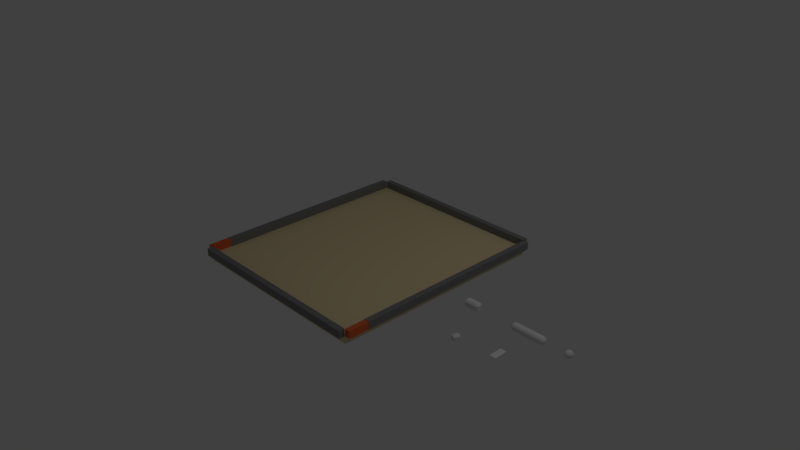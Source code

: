 # Source: scene_new.blend  (saved by Blender 2.78.0; exported with 4.5.12 LTS)
import bpy
from mathutils import Matrix  # noqa: F401  (used for matrix-valued properties, if any)

bpy.ops.wm.read_factory_settings(use_empty=True)
scene = bpy.context.scene
scene.name = 'Scene'

# ---- collections
col_collection_1 = bpy.data.collections.new('Collection 1'); scene.collection.children.link(col_collection_1)
col_collection_2 = bpy.data.collections.new('Collection 2'); scene.collection.children.link(col_collection_2)
col_collection_2.hide_render = True
col_collection_2.hide_viewport = True

# ---- materials (node trees are filled in below, after node groups)
mat_wall = bpy.data.materials.new('wall')
mat_wall.alpha_threshold = 0.0
mat_wall.use_transparent_shadow = False
mat_wall.diffuse_color = (0.2266, 0.2266, 0.2266, 1.0)
mat_wall.roughness = 0.5
mat_wall.specular_intensity = 0.4481
mat_background = bpy.data.materials.new('background')
mat_background.alpha_threshold = 0.0
mat_background.use_transparent_shadow = False
mat_background.diffuse_color = (0.8, 0.667, 0.391, 1.0)
mat_background.roughness = 0.5
mat_background.specular_intensity = 0.0
mat_door = bpy.data.materials.new('door')
mat_door.alpha_threshold = 0.0
mat_door.use_transparent_shadow = False
mat_door.diffuse_color = (0.8, 0.1444, 0.04723, 1.0)
mat_door.roughness = 0.5

# ---- material node trees

# ---- world
world_world = bpy.data.worlds.new('World'); scene.world = world_world
world_world.color = (0.05088, 0.05088, 0.05088)
world_world.use_sun_shadow = False
world_world.sun_shadow_jitter_overblur = 0.0
world_world.cycles.sampling_method = 'MANUAL'

# ---- cameras
cam_camera = bpy.data.cameras.new('Camera')
cam_camera.clip_end = 100.0
cam_camera.lens = 35.0
cam_camera.sensor_width = 32.0
cam_camera.sensor_height = 18.0
cam_camera.ortho_scale = 7.314
cam_camera.dof.focus_distance = 0.0
cam_camera.dof.aperture_fstop = 128.0

# ---- lights
light_lamp = bpy.data.lights.new('Lamp', 'POINT')
light_lamp.transmission_factor = 0.0
light_lamp.cutoff_distance = 30.0
light_lamp.energy = 100.0
light_lamp.shadow_buffer_clip_start = 1.001
light_lamp.shadow_soft_size = 0.1
light_lamp.shadow_maximum_resolution = 0.006
light_lamp.use_absolute_resolution = True

# ---- meshes
me_cube_016 = bpy.data.meshes.new('Cube.016')
me_cube_016.from_pydata([(1.302, -3.039, -0.0475), (1.302, -3.039, 0.0475), (1.376, -3.039, -0.0475), (1.376, -3.039, 0.0475), (1.302, -2.761, -0.0475), (1.302, -2.761, 0.0475), (1.376, -2.761, 0.0475), (1.376, -2.761, -0.0475), (-1.376, -3.039, -0.0475), (-1.376, -3.039, 0.0475), (-1.302, -3.039, -0.0475), (-1.302, -3.039, 0.0475), (-1.376, -2.761, -0.0475), (-1.376, -2.761, 0.0475), (-1.302, -2.761, 0.0475), (-1.302, -2.761, -0.0475), (-1.3, -3.039, -0.15), (-1.3, -3.039, -0.05), (-1.3, -0.039, -0.15), (-1.3, -0.039, -0.05), (1.3, -3.039, -0.15), (1.3, -3.039, -0.05), (1.3, -0.039, -0.15), (1.3, -0.039, -0.05), (1.3, -0.039, -0.05), (1.3, -0.039, 0.05), (1.378, -0.039, -0.05), (1.378, -0.039, 0.05), (1.378, -2.761, -0.05), (1.378, -2.761, 0.05), (1.3, -2.761, 0.05), (1.3, -2.761, -0.05), (-1.378, -0.039, -0.05), (-1.378, -0.039, 0.05), (-1.3, -0.039, -0.05), (-1.3, -0.039, 0.05), (-1.3, -2.761, -0.05), (-1.3, -2.761, 0.05), (-1.378, -2.761, 0.05), (-1.378, -2.761, -0.05), (1.295, -0.039, -0.05), (1.295, -0.039, 0.05), (-1.295, -0.039, -0.05), (-1.295, -0.039, 0.05), (1.295, 0.039, -0.05), (1.295, 0.039, 0.05), (-1.295, 0.039, -0.05), (-1.295, 0.039, 0.05), (1.295, -3.117, -0.05), (1.295, -3.117, 0.05), (-1.295, -3.117, -0.05), (-1.295, -3.117, 0.05), (1.295, -3.039, -0.05), (1.295, -3.039, 0.05), (-1.295, -3.039, -0.05), (-1.295, -3.039, 0.05)], [], [(7, 6, 3, 2), (2, 3, 1, 0), (4, 7, 2, 0), (6, 5, 1, 3), (0, 1, 5, 4), (15, 14, 11, 10), (10, 11, 9, 8), (12, 15, 10, 8), (14, 13, 9, 11), (8, 9, 13, 12), (16, 17, 19, 18), (18, 19, 23, 22), (22, 23, 21, 20), (20, 21, 17, 16), (18, 22, 20, 16), (23, 19, 17, 21), (31, 30, 25, 24), (24, 25, 27, 26), (27, 25, 30, 29), (24, 26, 28, 31), (26, 27, 29, 28), (39, 38, 33, 32), (32, 33, 35, 34), (35, 33, 38, 37), (32, 34, 36, 39), (34, 35, 37, 36), (40, 41, 43, 42), (42, 43, 47, 46), (46, 47, 45, 44), (44, 45, 41, 40), (42, 46, 44, 40), (47, 43, 41, 45), (48, 49, 51, 50), (50, 51, 55, 54), (54, 55, 53, 52), (52, 53, 49, 48), (50, 54, 52, 48), (55, 51, 49, 53)])
me_cube_016.polygons.foreach_set('material_index', [2, 2, 2, 2, 2, 2, 2, 2, 2, 2, 1, 1, 1, 1, 1, 1, 0, 0, 0, 0, 0, 0, 0, 0, 0, 0, 0, 0, 0, 0, 0, 0, 0, 0, 0, 0, 0, 0])
_uv = me_cube_016.uv_layers.new(name='UVMap')
_uv.uv.foreach_set('vector', [0.6078, 0.04266, 0.6078, 0.05925, 0.5593, 0.05925, 0.5593, 0.04266, 0.5723, 0.2108, 0.5723, 0.2274, 0.5593, 0.2274, 0.5593, 0.2108, 0.6078, 0.02972, 0.6078, 0.04266, 0.5593, 0.04266, 0.5593, 0.02972, 0.6078, 0.0001919, 0.6078, 0.01313, 0.5593, 0.01313, 0.5593, 0.0001918, 0.5593, 0.02972, 0.5593, 0.01313, 0.6078, 0.01313, 0.6078, 0.02972, 0.6078, 0.08916, 0.6078, 0.1057, 0.5593, 0.1057, 0.5593, 0.08916, 0.5723, 0.2277, 0.5723, 0.2443, 0.5593, 0.2443, 0.5593, 0.2277, 0.6078, 0.07622, 0.6078, 0.08916, 0.5593, 0.08916, 0.5593, 0.07622, 0.6078, 0.1057, 0.6078, 0.1187, 0.5593, 0.1187, 0.5593, 0.1057, 0.5593, 0.07622, 0.5593, 0.05963, 0.6078, 0.05963, 0.6078, 0.07622, 0.01765, 0.01765, 0.01765, 0.0001919, 0.5415, 0.0001918, 0.5415, 0.01765, 0.5415, 0.01765, 0.559, 0.01765, 0.559, 0.4717, 0.5415, 0.4717, 0.5415, 0.4717, 0.5415, 0.4891, 0.01765, 0.4891, 0.01765, 0.4717, 0.01765, 0.4717, 0.000192, 0.4717, 0.0001918, 0.01765, 0.01765, 0.01765, 0.5415, 0.01765, 0.5415, 0.4717, 0.01765, 0.4717, 0.01765, 0.01765, 0.524, 0.4895, 0.524, 0.9435, 0.0001918, 0.9435, 0.0001919, 0.4895, 0.5244, 0.5831, 0.5244, 0.5657, 0.9998, 0.5657, 0.9998, 0.5831, 0.5593, 0.1331, 0.5768, 0.1331, 0.5768, 0.1467, 0.5593, 0.1467, 0.9998, 0.5521, 0.9998, 0.5657, 0.5244, 0.5657, 0.5244, 0.5521, 0.9998, 0.5831, 0.9998, 0.5968, 0.5244, 0.5968, 0.5244, 0.5831, 0.9998, 0.5968, 0.9998, 0.6142, 0.5244, 0.6142, 0.5244, 0.5968, 0.5244, 0.507, 0.5244, 0.4895, 0.9998, 0.4895, 0.9998, 0.507, 0.5593, 0.1191, 0.5768, 0.1191, 0.5768, 0.1327, 0.5593, 0.1327, 0.9998, 0.538, 0.9998, 0.5517, 0.5244, 0.5517, 0.5244, 0.538, 0.9998, 0.507, 0.9998, 0.5206, 0.5244, 0.5206, 0.5244, 0.507, 0.9998, 0.5206, 0.9998, 0.538, 0.5244, 0.538, 0.5244, 0.5206, 0.9767, 0.7082, 0.9767, 0.7257, 0.5244, 0.7257, 0.5244, 0.7082, 0.5593, 0.1611, 0.5768, 0.1611, 0.5768, 0.1747, 0.5593, 0.1747, 0.5244, 0.6946, 0.5244, 0.6771, 0.9767, 0.6771, 0.9767, 0.6946, 0.573, 0.1929, 0.573, 0.2104, 0.5593, 0.2104, 0.5593, 0.1929, 0.5244, 0.7082, 0.5244, 0.6946, 0.9767, 0.6946, 0.9767, 0.7082, 0.5244, 0.7393, 0.5244, 0.7257, 0.9767, 0.7257, 0.9767, 0.7393, 0.9767, 0.6593, 0.9767, 0.6768, 0.5244, 0.6768, 0.5244, 0.6593, 0.5593, 0.1471, 0.5768, 0.1471, 0.5768, 0.1607, 0.5593, 0.1607, 0.5244, 0.6457, 0.5244, 0.6282, 0.9767, 0.6282, 0.9767, 0.6457, 0.573, 0.1751, 0.573, 0.1925, 0.5593, 0.1925, 0.5593, 0.1751, 0.5244, 0.6593, 0.5244, 0.6457, 0.9767, 0.6457, 0.9767, 0.6593, 0.5244, 0.6282, 0.5244, 0.6146, 0.9767, 0.6146, 0.9767, 0.6282])
me_cube_016.materials.append(mat_wall)
me_cube_016.materials.append(mat_background)
me_cube_016.materials.append(mat_door)
me_cube_016.use_remesh_preserve_volume = False
me_cube_016.use_remesh_preserve_attributes = False
me_cube_016.use_mirror_vertex_groups = False
me_cube_016.update()
me_sphere_001 = bpy.data.meshes.new('Sphere.001')
me_sphere_001.from_pydata([(0.0, -0.03536, 0.03536), (0.0, 0.01913, 0.04619), (0.0, 0.03536, 0.03536), (0.0, 0.04619, 0.01913), (0.009567, -0.04619, 0.01657), (0.01768, -0.03536, 0.03062), (0.0231, -0.01913, 0.04001), (0.025, 2.928e-10, 0.0433), (0.0231, 0.01913, 0.04001), (0.01768, 0.03536, 0.03062), (0.009567, 0.04619, 0.01657), (-6.538e-09, -0.05, 1.589e-09), (0.01657, -0.04619, 0.009567), (0.03062, -0.03536, 0.01768), (0.04001, -0.01913, 0.0231), (0.0433, 1.093e-09, 0.025), (0.04001, 0.01913, 0.0231), (0.03062, 0.03536, 0.01768), (0.01657, 0.04619, 0.009567), (0.01913, -0.04619, 5.698e-09), (0.03536, -0.03536, 5.427e-09), (0.04619, -0.01913, 4.645e-09), (0.05, 2.186e-09, 6.972e-09), (0.04619, 0.01913, 6.318e-09), (0.03536, 0.03536, 8.517e-09), (0.01913, 0.04619, 9.736e-09), (0.01657, -0.04619, -0.009567), (0.03062, -0.03536, -0.01768), (0.04001, -0.01913, -0.0231), (0.0433, 3.278e-09, -0.025), (0.04001, 0.01913, -0.0231), (0.03062, 0.03536, -0.01768), (0.01657, 0.04619, -0.009567), (0.009567, -0.04619, -0.01657), (0.01768, -0.03536, -0.03062), (0.0231, -0.01913, -0.04001), (0.025, 4.078e-09, -0.0433), (0.0231, 0.01913, -0.04001), (0.01768, 0.03536, -0.03062), (0.009567, 0.04619, -0.01657), (-4.96e-11, -0.04619, -0.01913), (-2.285e-09, -0.03536, -0.03536), (-2.285e-09, -0.01913, -0.04619), (-2.285e-09, 4.371e-09, -0.05), (-2.285e-09, 0.01913, -0.04619), (-2.285e-09, 0.03536, -0.03536), (-7.947e-10, 0.04619, -0.01913), (-0.009567, -0.04619, -0.01657), (-0.01768, -0.03536, -0.03062), (-0.0231, -0.01913, -0.04001), (-0.025, 4.078e-09, -0.0433), (-0.0231, 0.01913, -0.04001), (-0.01768, 0.03536, -0.03062), (-0.009567, 0.04619, -0.01657), (-0.01657, -0.04619, -0.009567), (-0.03062, -0.03536, -0.01768), (-0.04001, -0.01913, -0.0231), (-0.0433, 3.278e-09, -0.025), (-0.04001, 0.01913, -0.0231), (-0.03062, 0.03536, -0.01768), (-0.01657, 0.04619, -0.009567), (-0.01913, -0.04619, 6.443e-09), (-0.03536, -0.03536, 9.897e-09), (-0.04619, -0.01913, 9.116e-09), (-0.05, 2.186e-09, 1.144e-08), (-0.04619, 0.01913, 1.079e-08), (-0.03536, 0.03536, 1.299e-08), (-0.01913, 0.04619, 1.048e-08), (-0.01657, -0.04619, 0.009567), (-0.03062, -0.03536, 0.01768), (-0.04001, -0.01913, 0.0231), (-0.0433, 1.093e-09, 0.025), (-0.04001, 0.01913, 0.0231), (-0.03062, 0.03536, 0.01768), (-0.01657, 0.04619, 0.009567), (0.0, 0.05, 9.735e-09), (-0.009567, -0.04619, 0.01657), (-0.01768, -0.03536, 0.03062), (-0.0231, -0.01913, 0.04001), (-0.025, 2.928e-10, 0.0433), (-0.0231, 0.01913, 0.04001), (-0.01768, 0.03536, 0.03062), (-0.009567, 0.04619, 0.01657), (6.955e-10, -0.04619, 0.01913), (2.186e-09, -0.01913, 0.04619), (3.676e-09, 4.441e-16, 0.05)], [], [(3, 2, 9, 10), (1, 85, 7, 8), (84, 0, 5, 6), (83, 11, 4), (75, 3, 10), (2, 1, 8, 9), (85, 84, 6, 7), (0, 83, 4, 5), (75, 10, 18), (9, 8, 16, 17), (7, 6, 14, 15), (5, 4, 12, 13), (10, 9, 17, 18), (8, 7, 15, 16), (6, 5, 13, 14), (4, 11, 12), (15, 14, 21, 22), (13, 12, 19, 20), (18, 17, 24, 25), (16, 15, 22, 23), (14, 13, 20, 21), (12, 11, 19), (75, 18, 25), (17, 16, 23, 24), (25, 24, 31, 32), (23, 22, 29, 30), (21, 20, 27, 28), (19, 11, 26), (75, 25, 32), (24, 23, 30, 31), (22, 21, 28, 29), (20, 19, 26, 27), (28, 27, 34, 35), (26, 11, 33), (75, 32, 39), (31, 30, 37, 38), (29, 28, 35, 36), (27, 26, 33, 34), (32, 31, 38, 39), (30, 29, 36, 37), (75, 39, 46), (38, 37, 44, 45), (36, 35, 42, 43), (34, 33, 40, 41), (39, 38, 45, 46), (37, 36, 43, 44), (35, 34, 41, 42), (33, 11, 40), (41, 40, 47, 48), (46, 45, 52, 53), (44, 43, 50, 51), (42, 41, 48, 49), (40, 11, 47), (75, 46, 53), (45, 44, 51, 52), (43, 42, 49, 50), (53, 52, 59, 60), (51, 50, 57, 58), (49, 48, 55, 56), (47, 11, 54), (75, 53, 60), (52, 51, 58, 59), (50, 49, 56, 57), (48, 47, 54, 55), (54, 11, 61), (75, 60, 67), (59, 58, 65, 66), (57, 56, 63, 64), (55, 54, 61, 62), (60, 59, 66, 67), (58, 57, 64, 65), (56, 55, 62, 63), (66, 65, 72, 73), (64, 63, 70, 71), (62, 61, 68, 69), (67, 66, 73, 74), (65, 64, 71, 72), (63, 62, 69, 70), (61, 11, 68), (75, 67, 74), (74, 73, 81, 82), (72, 71, 79, 80), (70, 69, 77, 78), (68, 11, 76), (75, 74, 82), (73, 72, 80, 81), (71, 70, 78, 79), (69, 68, 76, 77), (80, 79, 85, 1), (78, 77, 0, 84), (76, 11, 83), (75, 82, 3), (81, 80, 1, 2), (79, 78, 84, 85), (77, 76, 83, 0), (82, 81, 2, 3)])
me_sphere_001.polygons.foreach_set('use_smooth', [True] * 96)
_uv = me_sphere_001.uv_layers.new(name='UVMap')
_uv.uv.foreach_set('vector', [0.2178, 0.0008937, 0.3127, 0.0001018, 0.2846, 0.07447, 0.2141, 0.04558, 0.4036, 0.03433, 0.4768, 0.1025, 0.3841, 0.1676, 0.3407, 0.1158, 0.5188, 0.1971, 0.5188, 0.3045, 0.4311, 0.3015, 0.415, 0.2294, 0.4722, 0.4033, 0.3939, 0.4704, 0.4263, 0.3838, 0.1249, 0.02957, 0.2178, 0.0008937, 0.2141, 0.04558, 0.3127, 0.0001018, 0.4036, 0.03433, 0.3407, 0.1158, 0.2846, 0.07447, 0.4768, 0.1025, 0.5188, 0.1971, 0.415, 0.2294, 0.3841, 0.1676, 0.5188, 0.3045, 0.4722, 0.4033, 0.4263, 0.3838, 0.4311, 0.3015, 0.1249, 0.02957, 0.2141, 0.04558, 0.1956, 0.0799, 0.2846, 0.07447, 0.3407, 0.1158, 0.2856, 0.1675, 0.2466, 0.1242, 0.3841, 0.1676, 0.415, 0.2294, 0.3442, 0.2608, 0.3173, 0.2123, 0.4311, 0.3015, 0.4263, 0.3838, 0.3854, 0.3836, 0.3672, 0.316, 0.2141, 0.04558, 0.2846, 0.07447, 0.2466, 0.1242, 0.1956, 0.0799, 0.3407, 0.1158, 0.3841, 0.1676, 0.3173, 0.2123, 0.2856, 0.1675, 0.415, 0.2294, 0.4311, 0.3015, 0.3672, 0.316, 0.3442, 0.2608, 0.4263, 0.3838, 0.3939, 0.4704, 0.3854, 0.3836, 0.3173, 0.2123, 0.3442, 0.2608, 0.2866, 0.2938, 0.2594, 0.25, 0.3672, 0.316, 0.3854, 0.3836, 0.3508, 0.3965, 0.3161, 0.3408, 0.1956, 0.0799, 0.2466, 0.1242, 0.2028, 0.1592, 0.168, 0.1035, 0.2856, 0.1675, 0.3173, 0.2123, 0.2594, 0.25, 0.2323, 0.2062, 0.3442, 0.2608, 0.3672, 0.316, 0.3161, 0.3408, 0.2866, 0.2938, 0.3854, 0.3836, 0.3939, 0.4704, 0.3508, 0.3965, 0.1249, 0.02957, 0.1956, 0.0799, 0.168, 0.1035, 0.2466, 0.1242, 0.2856, 0.1675, 0.2323, 0.2062, 0.2028, 0.1592, 0.168, 0.1035, 0.2028, 0.1592, 0.1517, 0.184, 0.1335, 0.1164, 0.2323, 0.2062, 0.2594, 0.25, 0.2016, 0.2877, 0.1747, 0.2392, 0.2866, 0.2938, 0.3161, 0.3408, 0.2723, 0.3758, 0.2333, 0.3325, 0.3508, 0.3965, 0.3939, 0.4704, 0.3233, 0.4201, 0.1249, 0.02957, 0.168, 0.1035, 0.1335, 0.1164, 0.2028, 0.1592, 0.2323, 0.2062, 0.1747, 0.2392, 0.1517, 0.184, 0.2594, 0.25, 0.2866, 0.2938, 0.2333, 0.3325, 0.2016, 0.2877, 0.3161, 0.3408, 0.3508, 0.3965, 0.3233, 0.4201, 0.2723, 0.3758, 0.2333, 0.3325, 0.2723, 0.3758, 0.2343, 0.4255, 0.1782, 0.3842, 0.3233, 0.4201, 0.3939, 0.4704, 0.3048, 0.4544, 0.1249, 0.02957, 0.1335, 0.1164, 0.09256, 0.1162, 0.1517, 0.184, 0.1747, 0.2392, 0.1038, 0.2706, 0.08777, 0.1985, 0.2016, 0.2877, 0.2333, 0.3325, 0.1782, 0.3842, 0.1347, 0.3324, 0.2723, 0.3758, 0.3233, 0.4201, 0.3048, 0.4544, 0.2343, 0.4255, 0.1335, 0.1164, 0.1517, 0.184, 0.08777, 0.1985, 0.09256, 0.1162, 0.1747, 0.2392, 0.2016, 0.2877, 0.1347, 0.3324, 0.1038, 0.2706, 0.1249, 0.02957, 0.09256, 0.1162, 0.04662, 0.09666, 0.08777, 0.1985, 0.1038, 0.2706, 0.0001018, 0.3029, 0.0001019, 0.1955, 0.1347, 0.3324, 0.1782, 0.3842, 0.1152, 0.4657, 0.04209, 0.3975, 0.2343, 0.4255, 0.3048, 0.4544, 0.301, 0.4991, 0.2061, 0.4999, 0.09256, 0.1162, 0.08777, 0.1985, 0.0001019, 0.1955, 0.04662, 0.09666, 0.1038, 0.2706, 0.1347, 0.3324, 0.04209, 0.3975, 0.0001018, 0.3029, 0.1782, 0.3842, 0.2343, 0.4255, 0.2061, 0.4999, 0.1152, 0.4657, 0.3048, 0.4544, 0.3939, 0.4704, 0.301, 0.4991, 0.5188, 0.8045, 0.4722, 0.9033, 0.4263, 0.8838, 0.4311, 0.8015, 0.2178, 0.5009, 0.3127, 0.5001, 0.2846, 0.5745, 0.2141, 0.5456, 0.4036, 0.5343, 0.4768, 0.6025, 0.3841, 0.6676, 0.3407, 0.6158, 0.5188, 0.6971, 0.5188, 0.8045, 0.4311, 0.8015, 0.415, 0.7294, 0.4722, 0.9033, 0.3939, 0.9704, 0.4263, 0.8838, 0.1249, 0.5296, 0.2178, 0.5009, 0.2141, 0.5456, 0.3127, 0.5001, 0.4036, 0.5343, 0.3407, 0.6158, 0.2846, 0.5745, 0.4768, 0.6025, 0.5188, 0.6971, 0.415, 0.7294, 0.3841, 0.6676, 0.2141, 0.5456, 0.2846, 0.5745, 0.2466, 0.6242, 0.1956, 0.5799, 0.3407, 0.6158, 0.3841, 0.6676, 0.3173, 0.7123, 0.2856, 0.6675, 0.415, 0.7294, 0.4311, 0.8015, 0.3672, 0.816, 0.3442, 0.7608, 0.4263, 0.8838, 0.3939, 0.9704, 0.3854, 0.8836, 0.1249, 0.5296, 0.2141, 0.5456, 0.1956, 0.5799, 0.2846, 0.5745, 0.3407, 0.6158, 0.2856, 0.6675, 0.2466, 0.6242, 0.3841, 0.6676, 0.415, 0.7294, 0.3442, 0.7608, 0.3173, 0.7123, 0.4311, 0.8015, 0.4263, 0.8838, 0.3854, 0.8836, 0.3672, 0.816, 0.3854, 0.8836, 0.3939, 0.9704, 0.3508, 0.8965, 0.1249, 0.5296, 0.1956, 0.5799, 0.168, 0.6035, 0.2466, 0.6242, 0.2856, 0.6675, 0.2323, 0.7062, 0.2028, 0.6592, 0.3173, 0.7123, 0.3442, 0.7608, 0.2866, 0.7938, 0.2594, 0.75, 0.3672, 0.816, 0.3854, 0.8836, 0.3508, 0.8965, 0.3161, 0.8408, 0.1956, 0.5799, 0.2466, 0.6242, 0.2028, 0.6592, 0.168, 0.6035, 0.2856, 0.6675, 0.3173, 0.7123, 0.2594, 0.75, 0.2323, 0.7062, 0.3442, 0.7608, 0.3672, 0.816, 0.3161, 0.8408, 0.2866, 0.7938, 0.2028, 0.6592, 0.2323, 0.7062, 0.1747, 0.7392, 0.1517, 0.684, 0.2594, 0.75, 0.2866, 0.7938, 0.2333, 0.8325, 0.2016, 0.7877, 0.3161, 0.8408, 0.3508, 0.8965, 0.3233, 0.9201, 0.2723, 0.8758, 0.168, 0.6035, 0.2028, 0.6592, 0.1517, 0.684, 0.1335, 0.6164, 0.2323, 0.7062, 0.2594, 0.75, 0.2016, 0.7877, 0.1747, 0.7392, 0.2866, 0.7938, 0.3161, 0.8408, 0.2723, 0.8758, 0.2333, 0.8325, 0.3508, 0.8965, 0.3939, 0.9704, 0.3233, 0.9201, 0.1249, 0.5296, 0.168, 0.6035, 0.1335, 0.6164, 0.1335, 0.6164, 0.1517, 0.684, 0.08777, 0.6985, 0.09256, 0.6162, 0.1747, 0.7392, 0.2016, 0.7877, 0.1347, 0.8324, 0.1038, 0.7706, 0.2333, 0.8325, 0.2723, 0.8758, 0.2343, 0.9255, 0.1782, 0.8842, 0.3233, 0.9201, 0.3939, 0.9704, 0.3048, 0.9544, 0.1249, 0.5296, 0.1335, 0.6164, 0.09256, 0.6162, 0.1517, 0.684, 0.1747, 0.7392, 0.1038, 0.7706, 0.08777, 0.6985, 0.2016, 0.7877, 0.2333, 0.8325, 0.1782, 0.8842, 0.1347, 0.8324, 0.2723, 0.8758, 0.3233, 0.9201, 0.3048, 0.9544, 0.2343, 0.9255, 0.1038, 0.7706, 0.1347, 0.8324, 0.04209, 0.8975, 0.0001018, 0.8029, 0.1782, 0.8842, 0.2343, 0.9255, 0.2061, 0.9999, 0.1152, 0.9657, 0.3048, 0.9544, 0.3939, 0.9704, 0.301, 0.9991, 0.1249, 0.5296, 0.09256, 0.6162, 0.04662, 0.5967, 0.08777, 0.6985, 0.1038, 0.7706, 0.0001018, 0.8029, 0.0001018, 0.6955, 0.1347, 0.8324, 0.1782, 0.8842, 0.1152, 0.9657, 0.04209, 0.8975, 0.2343, 0.9255, 0.3048, 0.9544, 0.301, 0.9991, 0.2061, 0.9999, 0.09256, 0.6162, 0.08777, 0.6985, 0.0001018, 0.6955, 0.04662, 0.5967])
me_sphere_001.use_remesh_preserve_volume = False
me_sphere_001.use_remesh_preserve_attributes = False
me_sphere_001.use_mirror_vertex_groups = False
me_sphere_001.update()
me_sphere_001.normals_split_custom_set([tuple(v) for v in zip(*[iter([4.93e-09, 0.9122, 0.4097, 9.578e-08, 0.6913, 0.7226, 0.3613, 0.6913, 0.6258, 0.2049, 0.9122, 0.3548, 2.566e-08, 0.3718, 0.9283, 2.067e-08, 1.55e-08, 1.0, 0.5, -5.166e-09, 0.866, 0.4642, 0.3718, 0.804, 9.75e-08, -0.3718, 0.9283, 1.159e-07, -0.6913, 0.7226, 0.3613, -0.6913, 0.6258, 0.4642, -0.3718, 0.804, 0.0, -0.9122, 0.4097, -7.163e-08, -1.0, -5.557e-08, 0.2049, -0.9122, 0.3548, -1.42e-08, 1.0, 8.645e-09, 4.93e-09, 0.9122, 0.4097, 0.2049, 0.9122, 0.3548, 9.578e-08, 0.6913, 0.7226, 2.566e-08, 0.3718, 0.9283, 0.4642, 0.3718, 0.804, 0.3613, 0.6913, 0.6258, 2.067e-08, 1.55e-08, 1.0, 9.75e-08, -0.3718, 0.9283, 0.4642, -0.3718, 0.804, 0.5, -5.166e-09, 0.866, 1.159e-07, -0.6913, 0.7226, 0.0, -0.9122, 0.4097, 0.2049, -0.9122, 0.3548, 0.3613, -0.6913, 0.6258, -1.42e-08, 1.0, 8.645e-09, 0.2049, 0.9122, 0.3548, 0.3548, 0.9122, 0.2049, 0.3613, 0.6913, 0.6258, 0.4642, 0.3718, 0.804, 0.804, 0.3718, 0.4642, 0.6258, 0.6913, 0.3613, 0.5, -5.166e-09, 0.866, 0.4642, -0.3718, 0.804, 0.804, -0.3718, 0.4642, 0.866, 2.067e-08, 0.5, 0.3613, -0.6913, 0.6258, 0.2049, -0.9122, 0.3548, 0.3548, -0.9122, 0.2049, 0.6258, -0.6913, 0.3613, 0.2049, 0.9122, 0.3548, 0.3613, 0.6913, 0.6258, 0.6258, 0.6913, 0.3613, 0.3548, 0.9122, 0.2049, 0.4642, 0.3718, 0.804, 0.5, -5.166e-09, 0.866, 0.866, 2.067e-08, 0.5, 0.804, 0.3718, 0.4642, 0.4642, -0.3718, 0.804, 0.3613, -0.6913, 0.6258, 0.6258, -0.6913, 0.3613, 0.804, -0.3718, 0.4642, 0.2049, -0.9122, 0.3548, -7.163e-08, -1.0, -5.557e-08, 0.3548, -0.9122, 0.2049, 0.866, 2.067e-08, 0.5, 0.804, -0.3718, 0.4642, 0.9283, -0.3718, -7.184e-08, 1.0, 2.067e-08, -8.266e-08, 0.6258, -0.6913, 0.3613, 0.3548, -0.9122, 0.2049, 0.4097, -0.9122, -6.902e-08, 0.7226, -0.6913, -6.553e-08, 0.3548, 0.9122, 0.2049, 0.6258, 0.6913, 0.3613, 0.7226, 0.6913, 9.578e-08, 0.4097, 0.9122, 4.93e-09, 0.804, 0.3718, 0.4642, 0.866, 2.067e-08, 0.5, 1.0, 2.067e-08, -8.266e-08, 0.9283, 0.3718, -3.079e-08, 0.804, -0.3718, 0.4642, 0.6258, -0.6913, 0.3613, 0.7226, -0.6913, -6.553e-08, 0.9283, -0.3718, -7.184e-08, 0.3548, -0.9122, 0.2049, -7.163e-08, -1.0, -5.557e-08, 0.4097, -0.9122, -6.902e-08, -1.42e-08, 1.0, 8.645e-09, 0.3548, 0.9122, 0.2049, 0.4097, 0.9122, 4.93e-09, 0.6258, 0.6913, 0.3613, 0.804, 0.3718, 0.4642, 0.9283, 0.3718, -3.079e-08, 0.7226, 0.6913, 9.578e-08, 0.4097, 0.9122, 4.93e-09, 0.7226, 0.6913, 9.578e-08, 0.6258, 0.6913, -0.3613, 0.3548, 0.9122, -0.2049, 0.9283, 0.3718, -3.079e-08, 1.0, 2.067e-08, -8.266e-08, 0.866, 0.0, -0.5, 0.804, 0.3718, -0.4642, 0.9283, -0.3718, -7.184e-08, 0.7226, -0.6913, -6.553e-08, 0.6258, -0.6913, -0.3613, 0.804, -0.3718, -0.4642, 0.4097, -0.9122, -6.902e-08, -7.163e-08, -1.0, -5.557e-08, 0.3548, -0.9122, -0.2049, -1.42e-08, 1.0, 8.645e-09, 0.4097, 0.9122, 4.93e-09, 0.3548, 0.9122, -0.2049, 0.7226, 0.6913, 9.578e-08, 0.9283, 0.3718, -3.079e-08, 0.804, 0.3718, -0.4642, 0.6258, 0.6913, -0.3613, 1.0, 2.067e-08, -8.266e-08, 0.9283, -0.3718, -7.184e-08, 0.804, -0.3718, -0.4642, 0.866, 0.0, -0.5, 0.7226, -0.6913, -6.553e-08, 0.4097, -0.9122, -6.902e-08, 0.3548, -0.9122, -0.2049, 0.6258, -0.6913, -0.3613, 0.804, -0.3718, -0.4642, 0.6258, -0.6913, -0.3613, 0.3613, -0.6913, -0.6258, 0.4642, -0.3718, -0.804, 0.3548, -0.9122, -0.2049, -7.163e-08, -1.0, -5.557e-08, 0.2049, -0.9122, -0.3548, -1.42e-08, 1.0, 8.645e-09, 0.3548, 0.9122, -0.2049, 0.2049, 0.9122, -0.3548, 0.6258, 0.6913, -0.3613, 0.804, 0.3718, -0.4642, 0.4642, 0.3718, -0.804, 0.3613, 0.6913, -0.6258, 0.866, 0.0, -0.5, 0.804, -0.3718, -0.4642, 0.4642, -0.3718, -0.804, 0.5, 0.0, -0.866, 0.6258, -0.6913, -0.3613, 0.3548, -0.9122, -0.2049, 0.2049, -0.9122, -0.3548, 0.3613, -0.6913, -0.6258, 0.3548, 0.9122, -0.2049, 0.6258, 0.6913, -0.3613, 0.3613, 0.6913, -0.6258, 0.2049, 0.9122, -0.3548, 0.804, 0.3718, -0.4642, 0.866, 0.0, -0.5, 0.5, 0.0, -0.866, 0.4642, 0.3718, -0.804, -1.42e-08, 1.0, 8.645e-09, 0.2049, 0.9122, -0.3548, -3.697e-08, 0.9122, -0.4097, 0.3613, 0.6913, -0.6258, 0.4642, 0.3718, -0.804, 0.0, 0.3718, -0.9283, -2.773e-08, 0.6913, -0.7226, 0.5, 0.0, -0.866, 0.4642, -0.3718, -0.804, 1.54e-08, -0.3718, -0.9283, 2.067e-08, 5.166e-09, -1.0, 0.3613, -0.6913, -0.6258, 0.2049, -0.9122, -0.3548, -4.93e-09, -0.9122, -0.4097, 5.041e-09, -0.6913, -0.7226, 0.2049, 0.9122, -0.3548, 0.3613, 0.6913, -0.6258, -2.773e-08, 0.6913, -0.7226, -3.697e-08, 0.9122, -0.4097, 0.4642, 0.3718, -0.804, 0.5, 0.0, -0.866, 2.067e-08, 5.166e-09, -1.0, 0.0, 0.3718, -0.9283, 0.4642, -0.3718, -0.804, 0.3613, -0.6913, -0.6258, 5.041e-09, -0.6913, -0.7226, 1.54e-08, -0.3718, -0.9283, 0.2049, -0.9122, -0.3548, -7.163e-08, -1.0, -5.557e-08, -4.93e-09, -0.9122, -0.4097, 5.041e-09, -0.6913, -0.7226, -4.93e-09, -0.9122, -0.4097, -0.2049, -0.9122, -0.3548, -0.3613, -0.6913, -0.6258, -3.697e-08, 0.9122, -0.4097, -2.773e-08, 0.6913, -0.7226, -0.3613, 0.6913, -0.6258, -0.2049, 0.9122, -0.3548, 0.0, 0.3718, -0.9283, 2.067e-08, 5.166e-09, -1.0, -0.5, -5.166e-09, -0.866, -0.4642, 0.3718, -0.804, 1.54e-08, -0.3718, -0.9283, 5.041e-09, -0.6913, -0.7226, -0.3613, -0.6913, -0.6258, -0.4642, -0.3718, -0.804, -4.93e-09, -0.9122, -0.4097, -7.163e-08, -1.0, -5.557e-08, -0.2049, -0.9122, -0.3548, -1.42e-08, 1.0, 8.645e-09, -3.697e-08, 0.9122, -0.4097, -0.2049, 0.9122, -0.3548, -2.773e-08, 0.6913, -0.7226, 0.0, 0.3718, -0.9283, -0.4642, 0.3718, -0.804, -0.3613, 0.6913, -0.6258, 2.067e-08, 5.166e-09, -1.0, 1.54e-08, -0.3718, -0.9283, -0.4642, -0.3718, -0.804, -0.5, -5.166e-09, -0.866, -0.2049, 0.9122, -0.3548, -0.3613, 0.6913, -0.6258, -0.6258, 0.6913, -0.3613, -0.3548, 0.9122, -0.2049, -0.4642, 0.3718, -0.804, -0.5, -5.166e-09, -0.866, -0.866, -1.55e-08, -0.5, -0.804, 0.3718, -0.4642, -0.4642, -0.3718, -0.804, -0.3613, -0.6913, -0.6258, -0.6258, -0.6913, -0.3613, -0.804, -0.3718, -0.4642, -0.2049, -0.9122, -0.3548, -7.163e-08, -1.0, -5.557e-08, -0.3548, -0.9122, -0.2049, -1.42e-08, 1.0, 8.645e-09, -0.2049, 0.9122, -0.3548, -0.3548, 0.9122, -0.2049, -0.3613, 0.6913, -0.6258, -0.4642, 0.3718, -0.804, -0.804, 0.3718, -0.4642, -0.6258, 0.6913, -0.3613, -0.5, -5.166e-09, -0.866, -0.4642, -0.3718, -0.804, -0.804, -0.3718, -0.4642, -0.866, -1.55e-08, -0.5, -0.3613, -0.6913, -0.6258, -0.2049, -0.9122, -0.3548, -0.3548, -0.9122, -0.2049, -0.6258, -0.6913, -0.3613, -0.3548, -0.9122, -0.2049, -7.163e-08, -1.0, -5.557e-08, -0.4097, -0.9122, 0.0, -1.42e-08, 1.0, 8.645e-09, -0.3548, 0.9122, -0.2049, -0.4097, 0.9122, 4.93e-09, -0.6258, 0.6913, -0.3613, -0.804, 0.3718, -0.4642, -0.9283, 0.3718, 1.18e-07, -0.7226, 0.6913, 9.83e-08, -0.866, -1.55e-08, -0.5, -0.804, -0.3718, -0.4642, -0.9283, -0.3718, 1.078e-07, -1.0, -5.166e-09, 1.395e-07, -0.6258, -0.6913, -0.3613, -0.3548, -0.9122, -0.2049, -0.4097, -0.9122, 0.0, -0.7226, -0.6913, 8.066e-08, -0.3548, 0.9122, -0.2049, -0.6258, 0.6913, -0.3613, -0.7226, 0.6913, 9.83e-08, -0.4097, 0.9122, 4.93e-09, -0.804, 0.3718, -0.4642, -0.866, -1.55e-08, -0.5, -1.0, -5.166e-09, 1.395e-07, -0.9283, 0.3718, 1.18e-07, -0.804, -0.3718, -0.4642, -0.6258, -0.6913, -0.3613, -0.7226, -0.6913, 8.066e-08, -0.9283, -0.3718, 1.078e-07, -0.7226, 0.6913, 9.83e-08, -0.9283, 0.3718, 1.18e-07, -0.804, 0.3718, 0.4642, -0.6258, 0.6913, 0.3613, -1.0, -5.166e-09, 1.395e-07, -0.9283, -0.3718, 1.078e-07, -0.804, -0.3718, 0.4642, -0.866, -1.033e-08, 0.5, -0.7226, -0.6913, 8.066e-08, -0.4097, -0.9122, 0.0, -0.3548, -0.9122, 0.2049, -0.6258, -0.6913, 0.3613, -0.4097, 0.9122, 4.93e-09, -0.7226, 0.6913, 9.83e-08, -0.6258, 0.6913, 0.3613, -0.3548, 0.9122, 0.2049, -0.9283, 0.3718, 1.18e-07, -1.0, -5.166e-09, 1.395e-07, -0.866, -1.033e-08, 0.5, -0.804, 0.3718, 0.4642, -0.9283, -0.3718, 1.078e-07, -0.7226, -0.6913, 8.066e-08, -0.6258, -0.6913, 0.3613, -0.804, -0.3718, 0.4642, -0.4097, -0.9122, 0.0, -7.163e-08, -1.0, -5.557e-08, -0.3548, -0.9122, 0.2049, -1.42e-08, 1.0, 8.645e-09, -0.4097, 0.9122, 4.93e-09, -0.3548, 0.9122, 0.2049, -0.3548, 0.9122, 0.2049, -0.6258, 0.6913, 0.3613, -0.3613, 0.6913, 0.6258, -0.2049, 0.9122, 0.3548, -0.804, 0.3718, 0.4642, -0.866, -1.033e-08, 0.5, -0.5, -5.166e-09, 0.866, -0.4642, 0.3718, 0.804, -0.804, -0.3718, 0.4642, -0.6258, -0.6913, 0.3613, -0.3613, -0.6913, 0.6258, -0.4642, -0.3718, 0.804, -0.3548, -0.9122, 0.2049, -7.163e-08, -1.0, -5.557e-08, -0.2049, -0.9122, 0.3548, -1.42e-08, 1.0, 8.645e-09, -0.3548, 0.9122, 0.2049, -0.2049, 0.9122, 0.3548, -0.6258, 0.6913, 0.3613, -0.804, 0.3718, 0.4642, -0.4642, 0.3718, 0.804, -0.3613, 0.6913, 0.6258, -0.866, -1.033e-08, 0.5, -0.804, -0.3718, 0.4642, -0.4642, -0.3718, 0.804, -0.5, -5.166e-09, 0.866, -0.6258, -0.6913, 0.3613, -0.3548, -0.9122, 0.2049, -0.2049, -0.9122, 0.3548, -0.3613, -0.6913, 0.6258, -0.4642, 0.3718, 0.804, -0.5, -5.166e-09, 0.866, 2.067e-08, 1.55e-08, 1.0, 2.566e-08, 0.3718, 0.9283, -0.4642, -0.3718, 0.804, -0.3613, -0.6913, 0.6258, 1.159e-07, -0.6913, 0.7226, 9.75e-08, -0.3718, 0.9283, -0.2049, -0.9122, 0.3548, -7.163e-08, -1.0, -5.557e-08, 0.0, -0.9122, 0.4097, -1.42e-08, 1.0, 8.645e-09, -0.2049, 0.9122, 0.3548, 4.93e-09, 0.9122, 0.4097, -0.3613, 0.6913, 0.6258, -0.4642, 0.3718, 0.804, 2.566e-08, 0.3718, 0.9283, 9.578e-08, 0.6913, 0.7226, -0.5, -5.166e-09, 0.866, -0.4642, -0.3718, 0.804, 9.75e-08, -0.3718, 0.9283, 2.067e-08, 1.55e-08, 1.0, -0.3613, -0.6913, 0.6258, -0.2049, -0.9122, 0.3548, 0.0, -0.9122, 0.4097, 1.159e-07, -0.6913, 0.7226, -0.2049, 0.9122, 0.3548, -0.3613, 0.6913, 0.6258, 9.578e-08, 0.6913, 0.7226, 4.93e-09, 0.9122, 0.4097])] * 3)])
me_cube_003 = bpy.data.meshes.new('Cube.003')
me_cube_003.from_pydata([(-0.07889, 0.05, -0.02889), (-0.07889, 0.02889, -0.05), (-0.1, 0.02889, -0.02889), (-0.07889, -0.02889, -0.05), (-0.07889, -0.05, -0.02889), (-0.1, -0.02889, -0.02889), (-0.07889, 0.05, 0.02889), (-0.1, 0.02889, 0.02889), (-0.07889, 0.02889, 0.05), (-0.07889, -0.05, 0.02889), (-0.07889, -0.02889, 0.05), (-0.1, -0.02889, 0.02889), (0.07889, 0.05, -0.02889), (0.1, 0.02889, -0.02889), (0.07889, 0.02889, -0.05), (0.07889, -0.05, -0.02889), (0.07889, -0.02889, -0.05), (0.1, -0.02889, -0.02889), (0.07889, 0.05, 0.02889), (0.07889, 0.02889, 0.05), (0.1, 0.02889, 0.02889), (0.07889, -0.05, 0.02889), (0.1, -0.02889, 0.02889), (0.07889, -0.02889, 0.05)], [], [(14, 16, 3, 1), (20, 22, 17, 13), (21, 9, 4, 15), (2, 5, 11, 7), (8, 10, 23, 19), (0, 1, 2), (3, 4, 5), (6, 7, 8), (9, 10, 11), (12, 13, 14), (15, 16, 17), (18, 19, 20), (21, 22, 23), (6, 0, 2, 7), (1, 3, 5, 2), (4, 9, 11, 5), (10, 8, 7, 11), (18, 6, 8, 19), (9, 21, 23, 10), (22, 20, 19, 23), (12, 18, 20, 13), (21, 15, 17, 22), (16, 14, 13, 17), (0, 12, 14, 1), (15, 4, 3, 16), (6, 18, 12, 0)])
me_cube_003.polygons.foreach_set('use_smooth', [True] * 26)
_k = set([(0, 1), (0, 2), (0, 6), (0, 12), (1, 2), (1, 3), (1, 14), (2, 5), (2, 7), (3, 4), (3, 5), (3, 16), (4, 5), (4, 9), (4, 15), (5, 11), (6, 7), (6, 8), (6, 18), (7, 8), (7, 11), (8, 10), (8, 19), (9, 10), (9, 11), (9, 21), (10, 11), (10, 23), (12, 13), (12, 14), (12, 18), (13, 14), (13, 17), (13, 20), (14, 16), (15, 16), (15, 17), (15, 21), (16, 17), (17, 22), (18, 19), (18, 20), (19, 20), (19, 23), (20, 22), (21, 22), (21, 23), (22, 23)])
me_cube_003.attributes.new('sharp_edge', 'BOOLEAN', 'EDGE').data.foreach_set('value', [ (min(e.vertices), max(e.vertices)) in _k for e in me_cube_003.edges])
_uv = me_cube_003.uv_layers.new(name='UVMap')
_uv.uv.foreach_set('vector', [0.4502, 0.5852, 0.4501, 0.75, 0.0002251, 0.7498, 0.000282, 0.5851, 0.7395, 0.1792, 0.6306, 0.2831, 0.5235, 0.1775, 0.6323, 0.07362, 0.45, 0.9999, 0.0001389, 0.9997, 0.0001958, 0.835, 0.4501, 0.8351, 0.5235, 0.5342, 0.6323, 0.4303, 0.7395, 0.5359, 0.6306, 0.6398, 0.0003976, 0.25, 0.0004544, 0.08528, 0.4504, 0.08544, 0.4503, 0.2502, 0.4508, 0.5887, 0.4507, 0.4864, 0.5235, 0.5342, 0.5783, 0.3568, 0.6799, 0.3568, 0.6323, 0.4303, 0.583, 0.7132, 0.6306, 0.6398, 0.6846, 0.7132, 0.8121, 0.4814, 0.8122, 0.5836, 0.7395, 0.5359, 0.6799, 0.0001389, 0.6323, 0.07362, 0.5783, 0.0001403, 0.4508, 0.232, 0.4507, 0.1298, 0.5235, 0.1775, 0.8121, 0.1247, 0.8122, 0.2269, 0.7395, 0.1792, 0.583, 0.3565, 0.6306, 0.2831, 0.6846, 0.3565, 0.583, 0.7132, 0.4508, 0.5887, 0.5235, 0.5342, 0.6306, 0.6398, 0.4507, 0.4864, 0.5783, 0.3568, 0.6323, 0.4303, 0.5235, 0.5342, 0.6799, 0.3568, 0.8121, 0.4814, 0.7395, 0.5359, 0.6323, 0.4303, 0.8122, 0.5836, 0.6846, 0.7132, 0.6306, 0.6398, 0.7395, 0.5359, 0.4503, 0.3353, 0.0003682, 0.3352, 0.0003976, 0.25, 0.4503, 0.2502, 0.0004838, 0.0001389, 0.4504, 0.0002942, 0.4504, 0.08544, 0.0004544, 0.08528, 0.6306, 0.2831, 0.7395, 0.1792, 0.8122, 0.2269, 0.6846, 0.3565, 0.6799, 0.0001389, 0.8121, 0.1247, 0.7395, 0.1792, 0.6323, 0.07362, 0.583, 0.3565, 0.4508, 0.232, 0.5235, 0.1775, 0.6306, 0.2831, 0.4507, 0.1298, 0.5783, 0.0001403, 0.6323, 0.07362, 0.5235, 0.1775, 0.0003114, 0.4999, 0.4502, 0.5001, 0.4502, 0.5852, 0.000282, 0.5851, 0.4501, 0.8351, 0.0001958, 0.835, 0.0002251, 0.7498, 0.4501, 0.75, 0.0003682, 0.3352, 0.4503, 0.3353, 0.4502, 0.5001, 0.0003114, 0.4999])
me_cube_003.use_remesh_preserve_volume = False
me_cube_003.use_remesh_preserve_attributes = False
me_cube_003.use_mirror_vertex_groups = False
me_cube_003.update()
me_cube_003.normals_split_custom_set([tuple(v) for v in zip(*[iter([0.0, 0.0, -1.0, 0.0, 0.0, -1.0, 0.0, 0.0, -1.0, 0.0, 0.0, -1.0, 1.0, -5.581e-08, 0.0, 1.0, -5.581e-08, 0.0, 1.0, -5.581e-08, 0.0, 1.0, -5.581e-08, 0.0, 0.0, -1.0, 0.0, 0.0, -1.0, 0.0, 0.0, -1.0, 0.0, 0.0, -1.0, 0.0, -1.0, 5.581e-08, 0.0, -1.0, 5.581e-08, 0.0, -1.0, 5.581e-08, 0.0, -1.0, 5.581e-08, 0.0, 0.0, 0.0, 1.0, 0.0, 0.0, 1.0, 0.0, 0.0, 1.0, 0.0, 0.0, 1.0, -0.5774, 0.5774, -0.5774, -0.5774, 0.5774, -0.5774, -0.5774, 0.5774, -0.5774, -0.5774, -0.5774, -0.5774, -0.5774, -0.5774, -0.5774, -0.5774, -0.5774, -0.5774, -0.5774, 0.5774, 0.5774, -0.5774, 0.5774, 0.5774, -0.5774, 0.5774, 0.5774, -0.5774, -0.5774, 0.5774, -0.5774, -0.5774, 0.5774, -0.5774, -0.5774, 0.5774, 0.5774, 0.5774, -0.5774, 0.5774, 0.5774, -0.5774, 0.5774, 0.5774, -0.5774, 0.5774, -0.5774, -0.5774, 0.5774, -0.5774, -0.5774, 0.5774, -0.5774, -0.5774, 0.5774, 0.5774, 0.5774, 0.5774, 0.5774, 0.5774, 0.5774, 0.5774, 0.5774, 0.5774, -0.5774, 0.5774, 0.5774, -0.5774, 0.5774, 0.5774, -0.5774, 0.5774, -0.7071, 0.7071, 3.374e-08, -0.7071, 0.7071, 3.374e-08, -0.7071, 0.7071, 3.374e-08, -0.7071, 0.7071, 3.374e-08, -0.7071, 4.049e-08, -0.7071, -0.7071, 4.049e-08, -0.7071, -0.7071, 4.049e-08, -0.7071, -0.7071, 4.049e-08, -0.7071, -0.7071, -0.7071, -3.374e-08, -0.7071, -0.7071, -3.374e-08, -0.7071, -0.7071, -3.374e-08, -0.7071, -0.7071, -3.374e-08, -0.7071, -4.049e-08, 0.7071, -0.7071, -4.049e-08, 0.7071, -0.7071, -4.049e-08, 0.7071, -0.7071, -4.049e-08, 0.7071, 0.0, 0.7071, 0.7071, 0.0, 0.7071, 0.7071, 0.0, 0.7071, 0.7071, 0.0, 0.7071, 0.7071, 0.0, -0.7071, 0.7071, 0.0, -0.7071, 0.7071, 0.0, -0.7071, 0.7071, 0.0, -0.7071, 0.7071, 0.7071, -6.749e-08, 0.7071, 0.7071, -6.749e-08, 0.7071, 0.7071, -6.749e-08, 0.7071, 0.7071, -6.749e-08, 0.7071, 0.7071, 0.7071, 3.374e-08, 0.7071, 0.7071, 3.374e-08, 0.7071, 0.7071, 3.374e-08, 0.7071, 0.7071, 3.374e-08, 0.7071, -0.7071, -3.374e-08, 0.7071, -0.7071, -3.374e-08, 0.7071, -0.7071, -3.374e-08, 0.7071, -0.7071, -3.374e-08, 0.7071, 4.049e-08, -0.7071, 0.7071, 4.049e-08, -0.7071, 0.7071, 4.049e-08, -0.7071, 0.7071, 4.049e-08, -0.7071, 0.0, 0.7071, -0.7071, 0.0, 0.7071, -0.7071, 0.0, 0.7071, -0.7071, 0.0, 0.7071, -0.7071, 0.0, -0.7071, -0.7071, 0.0, -0.7071, -0.7071, 0.0, -0.7071, -0.7071, 0.0, -0.7071, -0.7071, 0.0, 1.0, 0.0, 0.0, 1.0, 0.0, 0.0, 1.0, 0.0, 0.0, 1.0, 0.0])] * 3)])
me_plane = bpy.data.meshes.new('Plane')
me_plane.from_pydata([(-0.04, 3.859e-09, -0.08829), (0.04, 3.859e-09, -0.08829), (-0.04, -3.859e-09, 0.08829), (0.04, -3.859e-09, 0.08829)], [], [(0, 1, 3, 2)])
_uv = me_plane.uv_layers.new(name='UVMap')
_uv.uv.foreach_set('vector', [9.998e-05, 9.998e-05, 0.9999, 9.998e-05, 0.9999, 0.9999, 9.998e-05, 0.9999])
me_plane.use_remesh_preserve_volume = False
me_plane.use_remesh_preserve_attributes = False
me_plane.use_mirror_vertex_groups = False
me_plane.update()
me_sphere = bpy.data.meshes.new('Sphere')
me_sphere.from_pydata([(-0.1816, -0.03536, 0.03536), (-0.1816, 0.01913, 0.04619), (-0.1816, 0.03536, 0.03536), (-0.1816, 0.04619, 0.01913), (0.1912, -0.04619, 0.01657), (0.1993, -0.03536, 0.03062), (0.2047, -0.01913, 0.04001), (0.2066, 2.928e-10, 0.0433), (0.2047, 0.01913, 0.04001), (0.1993, 0.03536, 0.03062), (0.1912, 0.04619, 0.01657), (-0.1816, -0.05, 1.589e-09), (0.1982, -0.04619, 0.009567), (0.2122, -0.03536, 0.01768), (0.2216, -0.01913, 0.0231), (0.2249, 1.093e-09, 0.025), (0.2216, 0.01913, 0.0231), (0.2122, 0.03536, 0.01768), (0.1982, 0.04619, 0.009567), (0.2007, -0.04619, 5.698e-09), (0.217, -0.03536, 5.427e-09), (0.2278, -0.01913, 4.645e-09), (0.2316, 2.186e-09, 6.972e-09), (0.2278, 0.01913, 6.318e-09), (0.217, 0.03536, 8.517e-09), (0.2007, 0.04619, 9.736e-09), (0.1982, -0.04619, -0.009567), (0.2122, -0.03536, -0.01768), (0.2216, -0.01913, -0.0231), (0.2249, 3.278e-09, -0.025), (0.2216, 0.01913, -0.0231), (0.2122, 0.03536, -0.01768), (0.1982, 0.04619, -0.009567), (0.1912, -0.04619, -0.01657), (0.1993, -0.03536, -0.03062), (0.2047, -0.01913, -0.04001), (0.2066, 4.078e-09, -0.0433), (0.2047, 0.01913, -0.04001), (0.1993, 0.03536, -0.03062), (0.1912, 0.04619, -0.01657), (-0.1816, -0.04619, -0.01913), (-0.1816, -0.03536, -0.03536), (-0.1816, -0.01913, -0.04619), (-0.1816, 4.371e-09, -0.05), (-0.1816, 0.01913, -0.04619), (-0.1816, 0.03536, -0.03536), (-0.1816, 0.04619, -0.01913), (-0.1912, -0.04619, -0.01657), (-0.1993, -0.03536, -0.03062), (-0.2047, -0.01913, -0.04001), (-0.2066, 4.078e-09, -0.0433), (-0.2047, 0.01913, -0.04001), (-0.1993, 0.03536, -0.03062), (-0.1912, 0.04619, -0.01657), (-0.1982, -0.04619, -0.009567), (-0.2122, -0.03536, -0.01768), (-0.2216, -0.01913, -0.0231), (-0.2249, 3.278e-09, -0.025), (-0.2216, 0.01913, -0.0231), (-0.2122, 0.03536, -0.01768), (-0.1982, 0.04619, -0.009567), (-0.2007, -0.04619, 6.443e-09), (-0.217, -0.03536, 9.897e-09), (-0.2278, -0.01913, 9.116e-09), (-0.2316, 2.186e-09, 1.144e-08), (-0.2278, 0.01913, 1.079e-08), (-0.217, 0.03536, 1.299e-08), (-0.2007, 0.04619, 1.048e-08), (-0.1982, -0.04619, 0.009567), (-0.2122, -0.03536, 0.01768), (-0.2216, -0.01913, 0.0231), (-0.2249, 1.093e-09, 0.025), (-0.2216, 0.01913, 0.0231), (-0.2122, 0.03536, 0.01768), (-0.1982, 0.04619, 0.009567), (0.1816, 0.05, 9.735e-09), (-0.1912, -0.04619, 0.01657), (-0.1993, -0.03536, 0.03062), (-0.2047, -0.01913, 0.04001), (-0.2066, 2.928e-10, 0.0433), (-0.2047, 0.01913, 0.04001), (-0.1993, 0.03536, 0.03062), (-0.1912, 0.04619, 0.01657), (0.1816, -0.04619, 0.01913), (-0.1816, -0.01913, 0.04619), (-0.1816, 1.776e-16, 0.05), (0.1816, 0.01913, 0.04619), (0.1816, 0.03536, 0.03536), (0.1816, 0.04619, 0.01913), (0.1816, -0.04619, -0.01913), (0.1816, -0.03536, -0.03536), (0.1816, -0.01913, -0.04619), (0.1816, 4.371e-09, -0.05), (0.1816, 0.01913, -0.04619), (0.1816, 0.03536, -0.03536), (0.1816, 0.04619, -0.01913), (0.1816, -0.01913, 0.04619), (0.1816, 1.776e-16, 0.05), (0.1816, -0.05, 1.589e-09), (-0.1816, -0.04619, 0.01913), (0.1816, -0.03536, 0.03536), (-0.1816, 0.05, 9.735e-09)], [], [(88, 87, 9, 10), (86, 97, 7, 8), (96, 100, 5, 6), (83, 98, 4), (75, 88, 10), (87, 86, 8, 9), (97, 96, 6, 7), (100, 83, 4, 5), (75, 10, 18), (9, 8, 16, 17), (7, 6, 14, 15), (5, 4, 12, 13), (10, 9, 17, 18), (8, 7, 15, 16), (6, 5, 13, 14), (4, 98, 12), (15, 14, 21, 22), (13, 12, 19, 20), (18, 17, 24, 25), (16, 15, 22, 23), (14, 13, 20, 21), (12, 98, 19), (75, 18, 25), (17, 16, 23, 24), (25, 24, 31, 32), (23, 22, 29, 30), (21, 20, 27, 28), (19, 98, 26), (75, 25, 32), (24, 23, 30, 31), (22, 21, 28, 29), (20, 19, 26, 27), (28, 27, 34, 35), (26, 98, 33), (75, 32, 39), (31, 30, 37, 38), (29, 28, 35, 36), (27, 26, 33, 34), (32, 31, 38, 39), (30, 29, 36, 37), (75, 39, 95), (38, 37, 93, 94), (36, 35, 91, 92), (34, 33, 89, 90), (39, 38, 94, 95), (37, 36, 92, 93), (35, 34, 90, 91), (33, 98, 89), (41, 40, 47, 48), (46, 45, 52, 53), (44, 43, 50, 51), (42, 41, 48, 49), (40, 11, 47), (101, 46, 53), (45, 44, 51, 52), (43, 42, 49, 50), (53, 52, 59, 60), (51, 50, 57, 58), (49, 48, 55, 56), (47, 11, 54), (101, 53, 60), (52, 51, 58, 59), (50, 49, 56, 57), (48, 47, 54, 55), (54, 11, 61), (101, 60, 67), (59, 58, 65, 66), (57, 56, 63, 64), (55, 54, 61, 62), (60, 59, 66, 67), (58, 57, 64, 65), (56, 55, 62, 63), (66, 65, 72, 73), (64, 63, 70, 71), (62, 61, 68, 69), (67, 66, 73, 74), (65, 64, 71, 72), (63, 62, 69, 70), (61, 11, 68), (101, 67, 74), (74, 73, 81, 82), (72, 71, 79, 80), (70, 69, 77, 78), (68, 11, 76), (101, 74, 82), (73, 72, 80, 81), (71, 70, 78, 79), (69, 68, 76, 77), (80, 79, 85, 1), (78, 77, 0, 84), (76, 11, 99), (101, 82, 3), (81, 80, 1, 2), (79, 78, 84, 85), (77, 76, 99, 0), (82, 81, 2, 3), (86, 1, 85, 97), (97, 85, 84, 96), (96, 84, 0, 100), (100, 0, 99, 83), (83, 99, 11, 98), (98, 11, 40, 89), (89, 40, 41, 90), (90, 41, 42, 91), (91, 42, 43, 92), (92, 43, 44, 93), (93, 44, 45, 94), (94, 45, 46, 95), (95, 46, 101, 75), (75, 101, 3, 88), (88, 3, 2, 87), (87, 2, 1, 86)])
me_sphere.polygons.foreach_set('use_smooth', [True] * 112)
_uv = me_sphere.uv_layers.new(name='UVMap')
_uv.uv.foreach_set('vector', [0.8619, 0.5728, 0.8527, 0.5337, 0.8877, 0.5315, 0.8832, 0.5716, 0.8473, 0.4972, 0.8453, 0.4618, 0.8901, 0.4607, 0.8897, 0.4952, 0.8466, 0.4262, 0.8515, 0.3894, 0.8861, 0.3908, 0.889, 0.4264, 0.8601, 0.3505, 0.8729, 0.3083, 0.881, 0.352, 0.8743, 0.6162, 0.8619, 0.5728, 0.8832, 0.5716, 0.8527, 0.5337, 0.8473, 0.4972, 0.8897, 0.4952, 0.8877, 0.5315, 0.8453, 0.4618, 0.8466, 0.4262, 0.889, 0.4264, 0.8901, 0.4607, 0.8515, 0.3894, 0.8601, 0.3505, 0.881, 0.352, 0.8861, 0.3908, 0.8743, 0.6162, 0.8832, 0.5716, 0.9042, 0.5793, 0.8877, 0.5315, 0.8897, 0.4952, 0.9351, 0.4986, 0.9245, 0.539, 0.8901, 0.4607, 0.889, 0.4264, 0.9331, 0.4201, 0.9377, 0.4589, 0.8861, 0.3908, 0.881, 0.352, 0.9012, 0.3447, 0.9212, 0.382, 0.8832, 0.5716, 0.8877, 0.5315, 0.9245, 0.539, 0.9042, 0.5793, 0.8897, 0.4952, 0.8901, 0.4607, 0.9377, 0.4589, 0.9351, 0.4986, 0.889, 0.4264, 0.8861, 0.3908, 0.9212, 0.382, 0.9331, 0.4201, 0.881, 0.352, 0.8729, 0.3083, 0.9012, 0.3447, 0.9377, 0.4589, 0.9331, 0.4201, 0.9871, 0.403, 0.9999, 0.4556, 0.9212, 0.382, 0.9012, 0.3447, 0.918, 0.328, 0.958, 0.3592, 0.9042, 0.5793, 0.9245, 0.539, 0.9659, 0.561, 0.9226, 0.5973, 0.9351, 0.4986, 0.9377, 0.4589, 0.9999, 0.4556, 0.993, 0.5109, 0.9331, 0.4201, 0.9212, 0.382, 0.958, 0.3592, 0.9871, 0.403, 0.9012, 0.3447, 0.8729, 0.3083, 0.918, 0.328, 0.8743, 0.6162, 0.9042, 0.5793, 0.9226, 0.5973, 0.9245, 0.539, 0.9351, 0.4986, 0.993, 0.5109, 0.9659, 0.561, 0.918, 0.0198, 0.958, 0.05101, 0.9212, 0.07387, 0.9012, 0.03656, 0.9871, 0.09481, 0.9999, 0.1475, 0.9377, 0.1508, 0.9331, 0.112, 0.993, 0.2028, 0.9659, 0.2529, 0.9245, 0.2309, 0.9351, 0.1904, 0.9226, 0.2891, 0.8743, 0.308, 0.9042, 0.2711, 0.8729, 0.000111, 0.918, 0.0198, 0.9012, 0.03656, 0.958, 0.05101, 0.9871, 0.09481, 0.9331, 0.112, 0.9212, 0.07387, 0.9999, 0.1475, 0.993, 0.2028, 0.9351, 0.1904, 0.9377, 0.1508, 0.9659, 0.2529, 0.9226, 0.2891, 0.9042, 0.2711, 0.9245, 0.2309, 0.9351, 0.1904, 0.9245, 0.2309, 0.8877, 0.2234, 0.8897, 0.187, 0.9042, 0.2711, 0.8743, 0.308, 0.8832, 0.2635, 0.8729, 0.000111, 0.9012, 0.03656, 0.881, 0.0438, 0.9212, 0.07387, 0.9331, 0.112, 0.889, 0.1183, 0.8861, 0.08263, 0.9377, 0.1508, 0.9351, 0.1904, 0.8897, 0.187, 0.8901, 0.1525, 0.9245, 0.2309, 0.9042, 0.2711, 0.8832, 0.2635, 0.8877, 0.2234, 0.9012, 0.03656, 0.9212, 0.07387, 0.8861, 0.08263, 0.881, 0.0438, 0.9331, 0.112, 0.9377, 0.1508, 0.8901, 0.1525, 0.889, 0.1183, 0.8729, 0.000111, 0.881, 0.0438, 0.8601, 0.04234, 0.8861, 0.08263, 0.889, 0.1183, 0.8466, 0.118, 0.8515, 0.08128, 0.8901, 0.1525, 0.8897, 0.187, 0.8473, 0.1891, 0.8453, 0.1536, 0.8877, 0.2234, 0.8832, 0.2635, 0.8619, 0.2647, 0.8527, 0.2256, 0.881, 0.0438, 0.8861, 0.08263, 0.8515, 0.08128, 0.8601, 0.04234, 0.889, 0.1183, 0.8901, 0.1525, 0.8453, 0.1536, 0.8466, 0.118, 0.8897, 0.187, 0.8877, 0.2234, 0.8527, 0.2256, 0.8473, 0.1891, 0.8832, 0.2635, 0.8743, 0.308, 0.8619, 0.2647, 0.1485, 0.2269, 0.1399, 0.2658, 0.119, 0.2644, 0.1138, 0.2255, 0.1381, 0.04348, 0.1473, 0.08258, 0.1123, 0.08479, 0.1168, 0.04467, 0.1527, 0.1191, 0.1547, 0.1545, 0.1099, 0.1556, 0.1103, 0.1211, 0.1534, 0.1901, 0.1485, 0.2269, 0.1138, 0.2255, 0.111, 0.1899, 0.1399, 0.2658, 0.1271, 0.308, 0.119, 0.2644, 0.1257, 0.0001117, 0.1381, 0.04348, 0.1168, 0.04467, 0.1473, 0.08258, 0.1527, 0.1191, 0.1103, 0.1211, 0.1123, 0.08479, 0.1547, 0.1545, 0.1534, 0.1901, 0.111, 0.1899, 0.1099, 0.1556, 0.1168, 0.04467, 0.1123, 0.08479, 0.07554, 0.07729, 0.09581, 0.03705, 0.1103, 0.1211, 0.1099, 0.1556, 0.0623, 0.1574, 0.06494, 0.1177, 0.111, 0.1899, 0.1138, 0.2255, 0.07881, 0.2343, 0.06689, 0.1962, 0.119, 0.2644, 0.1271, 0.308, 0.09875, 0.2716, 0.1257, 0.0001117, 0.1168, 0.04467, 0.09581, 0.03705, 0.1123, 0.08479, 0.1103, 0.1211, 0.06494, 0.1177, 0.07554, 0.07729, 0.1099, 0.1556, 0.111, 0.1899, 0.06689, 0.1962, 0.0623, 0.1574, 0.1138, 0.2255, 0.119, 0.2644, 0.09875, 0.2716, 0.07881, 0.2343, 0.09875, 0.2716, 0.1271, 0.308, 0.08201, 0.2884, 0.1257, 0.0001117, 0.09581, 0.03705, 0.07741, 0.01901, 0.07554, 0.07729, 0.06494, 0.1177, 0.007005, 0.1054, 0.03411, 0.0553, 0.0623, 0.1574, 0.06689, 0.1962, 0.0129, 0.2133, 0.000111, 0.1607, 0.07881, 0.2343, 0.09875, 0.2716, 0.08201, 0.2884, 0.04204, 0.2571, 0.09581, 0.03705, 0.07554, 0.07729, 0.03411, 0.0553, 0.07741, 0.01901, 0.06494, 0.1177, 0.0623, 0.1574, 0.000111, 0.1607, 0.007005, 0.1054, 0.06689, 0.1962, 0.07881, 0.2343, 0.04204, 0.2571, 0.0129, 0.2133, 0.04204, 0.5653, 0.0129, 0.5215, 0.06689, 0.5044, 0.07881, 0.5424, 0.000111, 0.4688, 0.007005, 0.4135, 0.06494, 0.4259, 0.0623, 0.4655, 0.03411, 0.3635, 0.07741, 0.3272, 0.09581, 0.3452, 0.07554, 0.3854, 0.08201, 0.5965, 0.04204, 0.5653, 0.07881, 0.5424, 0.09875, 0.5797, 0.0129, 0.5215, 0.000111, 0.4688, 0.0623, 0.4655, 0.06689, 0.5044, 0.007005, 0.4135, 0.03411, 0.3635, 0.07554, 0.3854, 0.06494, 0.4259, 0.07741, 0.3272, 0.1257, 0.3083, 0.09581, 0.3452, 0.1271, 0.6162, 0.08201, 0.5965, 0.09875, 0.5797, 0.09875, 0.5797, 0.07881, 0.5424, 0.1138, 0.5337, 0.119, 0.5725, 0.06689, 0.5044, 0.0623, 0.4655, 0.1099, 0.4638, 0.111, 0.498, 0.06494, 0.4259, 0.07554, 0.3854, 0.1123, 0.3929, 0.1103, 0.4293, 0.09581, 0.3452, 0.1257, 0.3083, 0.1168, 0.3528, 0.1271, 0.6162, 0.09875, 0.5797, 0.119, 0.5725, 0.07881, 0.5424, 0.06689, 0.5044, 0.111, 0.498, 0.1138, 0.5337, 0.0623, 0.4655, 0.06494, 0.4259, 0.1103, 0.4293, 0.1099, 0.4638, 0.07554, 0.3854, 0.09581, 0.3452, 0.1168, 0.3528, 0.1123, 0.3929, 0.111, 0.498, 0.1099, 0.4638, 0.1547, 0.4627, 0.1534, 0.4983, 0.1103, 0.4293, 0.1123, 0.3929, 0.1473, 0.3907, 0.1527, 0.4272, 0.1168, 0.3528, 0.1257, 0.3083, 0.1381, 0.3516, 0.1271, 0.6162, 0.119, 0.5725, 0.1399, 0.574, 0.1138, 0.5337, 0.111, 0.498, 0.1534, 0.4983, 0.1485, 0.535, 0.1099, 0.4638, 0.1103, 0.4293, 0.1527, 0.4272, 0.1547, 0.4627, 0.1123, 0.3929, 0.1168, 0.3528, 0.1381, 0.3516, 0.1473, 0.3907, 0.119, 0.5725, 0.1138, 0.5337, 0.1485, 0.535, 0.1399, 0.574, 0.8473, 0.4972, 0.1534, 0.4983, 0.1547, 0.4627, 0.8453, 0.4618, 0.8453, 0.4618, 0.1547, 0.4627, 0.1527, 0.4272, 0.8466, 0.4262, 0.8466, 0.4262, 0.1527, 0.4272, 0.1473, 0.3907, 0.8515, 0.3894, 0.8515, 0.3894, 0.1473, 0.3907, 0.1381, 0.3516, 0.8601, 0.3505, 0.8601, 0.3505, 0.1381, 0.3516, 0.1257, 0.3083, 0.8729, 0.3083, 0.8743, 0.308, 0.1271, 0.308, 0.1399, 0.2658, 0.8619, 0.2647, 0.8619, 0.2647, 0.1399, 0.2658, 0.1485, 0.2269, 0.8527, 0.2256, 0.8527, 0.2256, 0.1485, 0.2269, 0.1534, 0.1901, 0.8473, 0.1891, 0.8473, 0.1891, 0.1534, 0.1901, 0.1547, 0.1545, 0.8453, 0.1536, 0.8453, 0.1536, 0.1547, 0.1545, 0.1527, 0.1191, 0.8466, 0.118, 0.8466, 0.118, 0.1527, 0.1191, 0.1473, 0.08258, 0.8515, 0.08128, 0.8515, 0.08128, 0.1473, 0.08258, 0.1381, 0.04348, 0.8601, 0.04234, 0.8601, 0.04234, 0.1381, 0.04348, 0.1257, 0.0001117, 0.8729, 0.000111, 0.8743, 0.6162, 0.1271, 0.6162, 0.1399, 0.574, 0.8619, 0.5728, 0.8619, 0.5728, 0.1399, 0.574, 0.1485, 0.535, 0.8527, 0.5337, 0.8527, 0.5337, 0.1485, 0.535, 0.1534, 0.4983, 0.8473, 0.4972])
me_sphere.use_remesh_preserve_volume = False
me_sphere.use_remesh_preserve_attributes = False
me_sphere.use_mirror_vertex_groups = False
me_sphere.update()
me_sphere.normals_split_custom_set([tuple(v) for v in zip(*[iter([0.05429, 0.9169, 0.3955, 0.09438, 0.6963, 0.7115, 0.3613, 0.6913, 0.6258, 0.2049, 0.9122, 0.3548, 0.1198, 0.3747, 0.9194, 0.1285, -3.468e-08, 0.9917, 0.5, -9.816e-08, 0.866, 0.4642, 0.3718, 0.804, 0.1198, -0.3747, 0.9194, 0.09438, -0.6963, 0.7115, 0.3613, -0.6913, 0.6258, 0.4642, -0.3718, 0.804, 0.05429, -0.9169, 0.3955, 0.06546, -0.9979, -5.852e-08, 0.2049, -0.9122, 0.3548, 0.06546, 0.9979, 1.463e-08, 0.05429, 0.9169, 0.3955, 0.2049, 0.9122, 0.3548, 0.09438, 0.6963, 0.7115, 0.1198, 0.3747, 0.9194, 0.4642, 0.3718, 0.804, 0.3613, 0.6913, 0.6258, 0.1285, -3.468e-08, 0.9917, 0.1198, -0.3747, 0.9194, 0.4642, -0.3718, 0.804, 0.5, -9.816e-08, 0.866, 0.09438, -0.6963, 0.7115, 0.05429, -0.9169, 0.3955, 0.2049, -0.9122, 0.3548, 0.3613, -0.6913, 0.6258, 0.06546, 0.9979, 1.463e-08, 0.2049, 0.9122, 0.3548, 0.3548, 0.9122, 0.2049, 0.3613, 0.6913, 0.6258, 0.4642, 0.3718, 0.804, 0.804, 0.3718, 0.4642, 0.6258, 0.6913, 0.3613, 0.5, -9.816e-08, 0.866, 0.4642, -0.3718, 0.804, 0.804, -0.3718, 0.4642, 0.866, -2.067e-08, 0.5, 0.3613, -0.6913, 0.6258, 0.2049, -0.9122, 0.3548, 0.3548, -0.9122, 0.2049, 0.6258, -0.6913, 0.3613, 0.2049, 0.9122, 0.3548, 0.3613, 0.6913, 0.6258, 0.6258, 0.6913, 0.3613, 0.3548, 0.9122, 0.2049, 0.4642, 0.3718, 0.804, 0.5, -9.816e-08, 0.866, 0.866, -2.067e-08, 0.5, 0.804, 0.3718, 0.4642, 0.4642, -0.3718, 0.804, 0.3613, -0.6913, 0.6258, 0.6258, -0.6913, 0.3613, 0.804, -0.3718, 0.4642, 0.2049, -0.9122, 0.3548, 0.06546, -0.9979, -5.852e-08, 0.3548, -0.9122, 0.2049, 0.866, -2.067e-08, 0.5, 0.804, -0.3718, 0.4642, 0.9283, -0.3718, -1.283e-07, 1.0, 8.783e-08, -7.233e-08, 0.6258, -0.6913, 0.3613, 0.3548, -0.9122, 0.2049, 0.4097, -0.9122, -1.479e-08, 0.7226, -0.6913, -7.057e-08, 0.3548, 0.9122, 0.2049, 0.6258, 0.6913, 0.3613, 0.7226, 0.6913, -1.512e-08, 0.4097, 0.9122, 6.902e-08, 0.804, 0.3718, 0.4642, 0.866, -2.067e-08, 0.5, 1.0, 8.783e-08, -7.233e-08, 0.9283, 0.3718, -1.283e-07, 0.804, -0.3718, 0.4642, 0.6258, -0.6913, 0.3613, 0.7226, -0.6913, -7.057e-08, 0.9283, -0.3718, -1.283e-07, 0.3548, -0.9122, 0.2049, 0.06546, -0.9979, -5.852e-08, 0.4097, -0.9122, -1.479e-08, 0.06546, 0.9979, 1.463e-08, 0.3548, 0.9122, 0.2049, 0.4097, 0.9122, 6.902e-08, 0.6258, 0.6913, 0.3613, 0.804, 0.3718, 0.4642, 0.9283, 0.3718, -1.283e-07, 0.7226, 0.6913, -1.512e-08, 0.4097, 0.9122, 6.902e-08, 0.7226, 0.6913, -1.512e-08, 0.6258, 0.6913, -0.3613, 0.3548, 0.9122, -0.2049, 0.9283, 0.3718, -1.283e-07, 1.0, 8.783e-08, -7.233e-08, 0.866, 3.616e-08, -0.5, 0.804, 0.3718, -0.4642, 0.9283, -0.3718, -1.283e-07, 0.7226, -0.6913, -7.057e-08, 0.6258, -0.6913, -0.3613, 0.804, -0.3718, -0.4642, 0.4097, -0.9122, -1.479e-08, 0.06546, -0.9979, -5.852e-08, 0.3548, -0.9122, -0.2049, 0.06546, 0.9979, 1.463e-08, 0.4097, 0.9122, 6.902e-08, 0.3548, 0.9122, -0.2049, 0.7226, 0.6913, -1.512e-08, 0.9283, 0.3718, -1.283e-07, 0.804, 0.3718, -0.4642, 0.6258, 0.6913, -0.3613, 1.0, 8.783e-08, -7.233e-08, 0.9283, -0.3718, -1.283e-07, 0.804, -0.3718, -0.4642, 0.866, 3.616e-08, -0.5, 0.7226, -0.6913, -7.057e-08, 0.4097, -0.9122, -1.479e-08, 0.3548, -0.9122, -0.2049, 0.6258, -0.6913, -0.3613, 0.804, -0.3718, -0.4642, 0.6258, -0.6913, -0.3613, 0.3613, -0.6913, -0.6258, 0.4642, -0.3718, -0.804, 0.3548, -0.9122, -0.2049, 0.06546, -0.9979, -5.852e-08, 0.2049, -0.9122, -0.3548, 0.06546, 0.9979, 1.463e-08, 0.3548, 0.9122, -0.2049, 0.2049, 0.9122, -0.3548, 0.6258, 0.6913, -0.3613, 0.804, 0.3718, -0.4642, 0.4642, 0.3718, -0.804, 0.3613, 0.6913, -0.6258, 0.866, 3.616e-08, -0.5, 0.804, -0.3718, -0.4642, 0.4642, -0.3718, -0.804, 0.5, -3.616e-08, -0.866, 0.6258, -0.6913, -0.3613, 0.3548, -0.9122, -0.2049, 0.2049, -0.9122, -0.3548, 0.3613, -0.6913, -0.6258, 0.3548, 0.9122, -0.2049, 0.6258, 0.6913, -0.3613, 0.3613, 0.6913, -0.6258, 0.2049, 0.9122, -0.3548, 0.804, 0.3718, -0.4642, 0.866, 3.616e-08, -0.5, 0.5, -3.616e-08, -0.866, 0.4642, 0.3718, -0.804, 0.06546, 0.9979, 1.463e-08, 0.2049, 0.9122, -0.3548, 0.05429, 0.9169, -0.3955, 0.3613, 0.6913, -0.6258, 0.4642, 0.3718, -0.804, 0.1198, 0.3747, -0.9194, 0.09438, 0.6963, -0.7115, 0.5, -3.616e-08, -0.866, 0.4642, -0.3718, -0.804, 0.1198, -0.3747, -0.9194, 0.1285, -2.477e-08, -0.9917, 0.3613, -0.6913, -0.6258, 0.2049, -0.9122, -0.3548, 0.05429, -0.9169, -0.3955, 0.09438, -0.6963, -0.7115, 0.2049, 0.9122, -0.3548, 0.3613, 0.6913, -0.6258, 0.09438, 0.6963, -0.7115, 0.05429, 0.9169, -0.3955, 0.4642, 0.3718, -0.804, 0.5, -3.616e-08, -0.866, 0.1285, -2.477e-08, -0.9917, 0.1198, 0.3747, -0.9194, 0.4642, -0.3718, -0.804, 0.3613, -0.6913, -0.6258, 0.09438, -0.6963, -0.7115, 0.1198, -0.3747, -0.9194, 0.2049, -0.9122, -0.3548, 0.06546, -0.9979, -5.852e-08, 0.05429, -0.9169, -0.3955, -0.09438, -0.6963, -0.7115, -0.05429, -0.9169, -0.3955, -0.2049, -0.9122, -0.3548, -0.3613, -0.6913, -0.6258, -0.05429, 0.9169, -0.3955, -0.09438, 0.6963, -0.7115, -0.3613, 0.6913, -0.6258, -0.2049, 0.9122, -0.3548, -0.1198, 0.3747, -0.9194, -0.1285, 4.954e-09, -0.9917, -0.5, -6.716e-08, -0.866, -0.4642, 0.3718, -0.804, -0.1198, -0.3747, -0.9194, -0.09438, -0.6963, -0.7115, -0.3613, -0.6913, -0.6258, -0.4642, -0.3718, -0.804, -0.05429, -0.9169, -0.3955, -0.06546, -0.9979, -5.243e-08, -0.2049, -0.9122, -0.3548, -0.06546, 0.9979, -1.951e-08, -0.05429, 0.9169, -0.3955, -0.2049, 0.9122, -0.3548, -0.09438, 0.6963, -0.7115, -0.1198, 0.3747, -0.9194, -0.4642, 0.3718, -0.804, -0.3613, 0.6913, -0.6258, -0.1285, 4.954e-09, -0.9917, -0.1198, -0.3747, -0.9194, -0.4642, -0.3718, -0.804, -0.5, -6.716e-08, -0.866, -0.2049, 0.9122, -0.3548, -0.3613, 0.6913, -0.6258, -0.6258, 0.6913, -0.3613, -0.3548, 0.9122, -0.2049, -0.4642, 0.3718, -0.804, -0.5, -6.716e-08, -0.866, -0.866, 1.447e-07, -0.5, -0.804, 0.3718, -0.4642, -0.4642, -0.3718, -0.804, -0.3613, -0.6913, -0.6258, -0.6258, -0.6913, -0.3613, -0.804, -0.3718, -0.4642, -0.2049, -0.9122, -0.3548, -0.06546, -0.9979, -5.243e-08, -0.3548, -0.9122, -0.2049, -0.06546, 0.9979, -1.951e-08, -0.2049, 0.9122, -0.3548, -0.3548, 0.9122, -0.2049, -0.3613, 0.6913, -0.6258, -0.4642, 0.3718, -0.804, -0.804, 0.3718, -0.4642, -0.6258, 0.6913, -0.3613, -0.5, -6.716e-08, -0.866, -0.4642, -0.3718, -0.804, -0.804, -0.3718, -0.4642, -0.866, 1.447e-07, -0.5, -0.3613, -0.6913, -0.6258, -0.2049, -0.9122, -0.3548, -0.3548, -0.9122, -0.2049, -0.6258, -0.6913, -0.3613, -0.3548, -0.9122, -0.2049, -0.06546, -0.9979, -5.243e-08, -0.4097, -0.9122, -3.944e-08, -0.06546, 0.9979, -1.951e-08, -0.3548, 0.9122, -0.2049, -0.4097, 0.9122, 4.683e-08, -0.6258, 0.6913, -0.3613, -0.804, 0.3718, -0.4642, -0.9283, 0.3718, 4.619e-08, -0.7226, 0.6913, 5.041e-08, -0.866, 1.447e-07, -0.5, -0.804, -0.3718, -0.4642, -0.9283, -0.3718, 4.105e-08, -1.0, 1.55e-07, 1.24e-07, -0.6258, -0.6913, -0.3613, -0.3548, -0.9122, -0.2049, -0.4097, -0.9122, -3.944e-08, -0.7226, -0.6913, -1.008e-08, -0.3548, 0.9122, -0.2049, -0.6258, 0.6913, -0.3613, -0.7226, 0.6913, 5.041e-08, -0.4097, 0.9122, 4.683e-08, -0.804, 0.3718, -0.4642, -0.866, 1.447e-07, -0.5, -1.0, 1.55e-07, 1.24e-07, -0.9283, 0.3718, 4.619e-08, -0.804, -0.3718, -0.4642, -0.6258, -0.6913, -0.3613, -0.7226, -0.6913, -1.008e-08, -0.9283, -0.3718, 4.105e-08, -0.7226, 0.6913, 5.041e-08, -0.9283, 0.3718, 4.619e-08, -0.804, 0.3718, 0.4642, -0.6258, 0.6913, 0.3613, -1.0, 1.55e-07, 1.24e-07, -0.9283, -0.3718, 4.105e-08, -0.804, -0.3718, 0.4642, -0.866, -7.749e-08, 0.5, -0.7226, -0.6913, -1.008e-08, -0.4097, -0.9122, -3.944e-08, -0.3548, -0.9122, 0.2049, -0.6258, -0.6913, 0.3613, -0.4097, 0.9122, 4.683e-08, -0.7226, 0.6913, 5.041e-08, -0.6258, 0.6913, 0.3613, -0.3548, 0.9122, 0.2049, -0.9283, 0.3718, 4.619e-08, -1.0, 1.55e-07, 1.24e-07, -0.866, -7.749e-08, 0.5, -0.804, 0.3718, 0.4642, -0.9283, -0.3718, 4.105e-08, -0.7226, -0.6913, -1.008e-08, -0.6258, -0.6913, 0.3613, -0.804, -0.3718, 0.4642, -0.4097, -0.9122, -3.944e-08, -0.06546, -0.9979, -5.243e-08, -0.3548, -0.9122, 0.2049, -0.06546, 0.9979, -1.951e-08, -0.4097, 0.9122, 4.683e-08, -0.3548, 0.9122, 0.2049, -0.3548, 0.9122, 0.2049, -0.6258, 0.6913, 0.3613, -0.3613, 0.6913, 0.6258, -0.2049, 0.9122, 0.3548, -0.804, 0.3718, 0.4642, -0.866, -7.749e-08, 0.5, -0.5, 5.166e-08, 0.866, -0.4642, 0.3718, 0.804, -0.804, -0.3718, 0.4642, -0.6258, -0.6913, 0.3613, -0.3613, -0.6913, 0.6258, -0.4642, -0.3718, 0.804, -0.3548, -0.9122, 0.2049, -0.06546, -0.9979, -5.243e-08, -0.2049, -0.9122, 0.3548, -0.06546, 0.9979, -1.951e-08, -0.3548, 0.9122, 0.2049, -0.2049, 0.9122, 0.3548, -0.6258, 0.6913, 0.3613, -0.804, 0.3718, 0.4642, -0.4642, 0.3718, 0.804, -0.3613, 0.6913, 0.6258, -0.866, -7.749e-08, 0.5, -0.804, -0.3718, 0.4642, -0.4642, -0.3718, 0.804, -0.5, 5.166e-08, 0.866, -0.6258, -0.6913, 0.3613, -0.3548, -0.9122, 0.2049, -0.2049, -0.9122, 0.3548, -0.3613, -0.6913, 0.6258, -0.4642, 0.3718, 0.804, -0.5, 5.166e-08, 0.866, -0.1285, 5.45e-08, 0.9917, -0.1198, 0.3747, 0.9194, -0.4642, -0.3718, 0.804, -0.3613, -0.6913, 0.6258, -0.09438, -0.6963, 0.7115, -0.1198, -0.3747, 0.9194, -0.2049, -0.9122, 0.3548, -0.06546, -0.9979, -5.243e-08, -0.05429, -0.9169, 0.3955, -0.06546, 0.9979, -1.951e-08, -0.2049, 0.9122, 0.3548, -0.05429, 0.9169, 0.3955, -0.3613, 0.6913, 0.6258, -0.4642, 0.3718, 0.804, -0.1198, 0.3747, 0.9194, -0.09438, 0.6963, 0.7115, -0.5, 5.166e-08, 0.866, -0.4642, -0.3718, 0.804, -0.1198, -0.3747, 0.9194, -0.1285, 5.45e-08, 0.9917, -0.3613, -0.6913, 0.6258, -0.2049, -0.9122, 0.3548, -0.05429, -0.9169, 0.3955, -0.09438, -0.6963, 0.7115, -0.2049, 0.9122, 0.3548, -0.3613, 0.6913, 0.6258, -0.09438, 0.6963, 0.7115, -0.05429, 0.9169, 0.3955, 0.1198, 0.3747, 0.9194, -0.1198, 0.3747, 0.9194, -0.1285, 5.45e-08, 0.9917, 0.1285, -3.468e-08, 0.9917, 0.1285, -3.468e-08, 0.9917, -0.1285, 5.45e-08, 0.9917, -0.1198, -0.3747, 0.9194, 0.1198, -0.3747, 0.9194, 0.1198, -0.3747, 0.9194, -0.1198, -0.3747, 0.9194, -0.09438, -0.6963, 0.7115, 0.09438, -0.6963, 0.7115, 0.09438, -0.6963, 0.7115, -0.09438, -0.6963, 0.7115, -0.05429, -0.9169, 0.3955, 0.05429, -0.9169, 0.3955, 0.05429, -0.9169, 0.3955, -0.05429, -0.9169, 0.3955, -0.06546, -0.9979, -5.243e-08, 0.06546, -0.9979, -5.852e-08, 0.06546, -0.9979, -5.852e-08, -0.06546, -0.9979, -5.243e-08, -0.05429, -0.9169, -0.3955, 0.05429, -0.9169, -0.3955, 0.05429, -0.9169, -0.3955, -0.05429, -0.9169, -0.3955, -0.09438, -0.6963, -0.7115, 0.09438, -0.6963, -0.7115, 0.09438, -0.6963, -0.7115, -0.09438, -0.6963, -0.7115, -0.1198, -0.3747, -0.9194, 0.1198, -0.3747, -0.9194, 0.1198, -0.3747, -0.9194, -0.1198, -0.3747, -0.9194, -0.1285, 4.954e-09, -0.9917, 0.1285, -2.477e-08, -0.9917, 0.1285, -2.477e-08, -0.9917, -0.1285, 4.954e-09, -0.9917, -0.1198, 0.3747, -0.9194, 0.1198, 0.3747, -0.9194, 0.1198, 0.3747, -0.9194, -0.1198, 0.3747, -0.9194, -0.09438, 0.6963, -0.7115, 0.09438, 0.6963, -0.7115, 0.09438, 0.6963, -0.7115, -0.09438, 0.6963, -0.7115, -0.05429, 0.9169, -0.3955, 0.05429, 0.9169, -0.3955, 0.05429, 0.9169, -0.3955, -0.05429, 0.9169, -0.3955, -0.06546, 0.9979, -1.951e-08, 0.06546, 0.9979, 1.463e-08, 0.06546, 0.9979, 1.463e-08, -0.06546, 0.9979, -1.951e-08, -0.05429, 0.9169, 0.3955, 0.05429, 0.9169, 0.3955, 0.05429, 0.9169, 0.3955, -0.05429, 0.9169, 0.3955, -0.09438, 0.6963, 0.7115, 0.09438, 0.6963, 0.7115, 0.09438, 0.6963, 0.7115, -0.09438, 0.6963, 0.7115, -0.1198, 0.3747, 0.9194, 0.1198, 0.3747, 0.9194])] * 3)])
me_icosphere = bpy.data.meshes.new('Icosphere')
me_icosphere.from_pydata([(0.0, 0.0, -0.05), (0.04045, -0.0309, -0.02236), (-0.01545, -0.05, -0.02236), (-0.05, 0.0, -0.02236), (-0.01545, 0.05, -0.02236), (0.04045, 0.0309, -0.02236), (0.01545, -0.05, 0.02236), (-0.04045, -0.0309, 0.02236), (-0.04045, 0.0309, 0.02236), (0.01545, 0.05, 0.02236), (0.05, 0.0, 0.02236), (0.0, 0.0, 0.05)], [], [(0, 1, 2), (1, 0, 5), (0, 2, 3), (0, 3, 4), (0, 4, 5), (1, 5, 10), (2, 1, 6), (3, 2, 7), (4, 3, 8), (5, 4, 9), (1, 10, 6), (2, 6, 7), (3, 7, 8), (4, 8, 9), (5, 9, 10), (6, 10, 11), (7, 6, 11), (8, 7, 11), (9, 8, 11), (10, 9, 11)])
_uv = me_icosphere.uv_layers.new(name='UVMap')
_uv.uv.foreach_set('vector', [0.2165, 0.3962, 6.801e-05, 0.2376, 0.218, 0.1666, 0.8605, 0.4627, 0.5964, 0.4588, 0.724, 0.3255, 0.2165, 0.3962, 0.218, 0.1666, 0.4386, 0.2501, 0.5964, 0.4588, 0.4386, 0.2501, 0.6398, 0.2696, 0.5964, 0.4588, 0.6398, 0.2696, 0.724, 0.3255, 0.8605, 0.4627, 0.724, 0.3255, 0.8073, 0.2879, 0.218, 0.1666, 6.801e-05, 0.2376, 0.08899, 6.801e-05, 0.4386, 0.2501, 0.218, 0.1666, 0.3573, 0.007023, 0.6398, 0.2696, 0.4386, 0.2501, 0.6338, 0.08399, 0.724, 0.3255, 0.6398, 0.2696, 0.7254, 0.2421, 0.8605, 0.4627, 0.8073, 0.2879, 0.9999, 0.2489, 0.218, 0.1666, 0.08899, 6.801e-05, 0.3573, 0.007023, 0.4386, 0.2501, 0.3573, 0.007023, 0.6338, 0.08399, 0.6398, 0.2696, 0.6338, 0.08399, 0.7254, 0.2421, 0.724, 0.3255, 0.7254, 0.2421, 0.8073, 0.2879, 0.9999, 0.2489, 0.8073, 0.2879, 0.8085, 0.1781, 0.898, 6.846e-05, 0.9999, 0.2489, 0.8085, 0.1781, 0.6338, 0.08399, 0.898, 6.846e-05, 0.8085, 0.1781, 0.7254, 0.2421, 0.6338, 0.08399, 0.8085, 0.1781, 0.8073, 0.2879, 0.7254, 0.2421, 0.8085, 0.1781])
me_icosphere.use_remesh_preserve_volume = False
me_icosphere.use_remesh_preserve_attributes = False
me_icosphere.use_mirror_vertex_groups = False
me_icosphere.update()
me_cube_019 = bpy.data.meshes.new('Cube.019')
me_cube_019.from_pydata([(1.295, -0.039, 0.0), (-1.295, -0.039, 0.0), (1.295, 0.039, 0.0), (-1.295, 0.039, 0.0)], [], [(3, 1, 0, 2)])
_uv = me_cube_019.uv_layers.new(name='UVMap')
_uv.uv.foreach_set('vector', [0.5244, 0.7393, 0.5244, 0.7257, 0.9767, 0.7257, 0.9767, 0.7393])
me_cube_019.materials.append(mat_wall)
me_cube_019.materials.append(mat_background)
me_cube_019.materials.append(mat_door)
me_cube_019.use_remesh_preserve_volume = False
me_cube_019.use_remesh_preserve_attributes = False
me_cube_019.use_mirror_vertex_groups = False
me_cube_019.update()
me_cube_011 = bpy.data.meshes.new('Cube.011')
me_cube_011.from_pydata([(-0.039, 1.361, 0.0), (0.039, 1.361, 0.0), (0.039, -1.639, 0.0), (-0.039, -1.639, 0.0)], [], [(1, 0, 3, 2)])
_uv = me_cube_011.uv_layers.new(name='UVMap')
_uv.uv.foreach_set('vector', [0.9998, 0.538, 0.9998, 0.5517, 0.5244, 0.5517, 0.5244, 0.538])
me_cube_011.materials.append(mat_wall)
me_cube_011.materials.append(mat_background)
me_cube_011.materials.append(mat_door)
me_cube_011.use_remesh_preserve_volume = False
me_cube_011.use_remesh_preserve_attributes = False
me_cube_011.use_mirror_vertex_groups = False
me_cube_011.update()
me_cube_010 = bpy.data.meshes.new('Cube.010')
me_cube_010.from_pydata([(-0.039, 1.361, 0.0), (0.039, 1.361, 0.0), (0.039, -1.639, 0.0), (-0.039, -1.639, 0.0)], [], [(1, 0, 3, 2)])
_uv = me_cube_010.uv_layers.new(name='UVMap')
_uv.uv.foreach_set('vector', [0.9998, 0.5521, 0.9998, 0.5657, 0.5244, 0.5657, 0.5244, 0.5521])
me_cube_010.materials.append(mat_wall)
me_cube_010.materials.append(mat_background)
me_cube_010.materials.append(mat_door)
me_cube_010.use_remesh_preserve_volume = False
me_cube_010.use_remesh_preserve_attributes = False
me_cube_010.use_mirror_vertex_groups = False
me_cube_010.update()
me_cube_001 = bpy.data.meshes.new('Cube.001')
me_cube_001.from_pydata([(1.295, -0.039, 0.0), (-1.295, -0.039, 0.0), (1.295, 0.039, 0.0), (-1.295, 0.039, 0.0)], [], [(3, 1, 0, 2)])
_uv = me_cube_001.uv_layers.new(name='UVMap')
_uv.uv.foreach_set('vector', [0.5244, 0.7393, 0.5244, 0.7257, 0.9767, 0.7257, 0.9767, 0.7393])
me_cube_001.materials.append(mat_wall)
me_cube_001.materials.append(mat_background)
me_cube_001.materials.append(mat_door)
me_cube_001.use_remesh_preserve_volume = False
me_cube_001.use_remesh_preserve_attributes = False
me_cube_001.use_mirror_vertex_groups = False
me_cube_001.update()

# ---- objects
ob_scene = bpy.data.objects.new('scene', me_cube_016)
ob_lamp = bpy.data.objects.new('Lamp', light_lamp)
ob_camera = bpy.data.objects.new('Camera', cam_camera)
ob_ball = bpy.data.objects.new('ball', me_sphere_001)
ob_brick = bpy.data.objects.new('brick', me_cube_003)
ob_bullet = bpy.data.objects.new('bullet', me_plane)
ob_paddle = bpy.data.objects.new('paddle', me_sphere)
ob_powerup = bpy.data.objects.new('powerup', me_icosphere)
ob_wall_bottom = bpy.data.objects.new('wall_bottom', me_cube_019)
ob_wall_left = bpy.data.objects.new('wall_left', me_cube_011)
ob_wall_right = bpy.data.objects.new('wall_right', me_cube_010)
ob_wall_top = bpy.data.objects.new('wall_top', me_cube_001)

# ---- transforms, parenting, visibility, modifiers, constraints
ob_scene.location = (0.0, 1.539, 0.1)
ob_scene.lineart.crease_threshold = 0.0
ob_lamp.location = (4.076, 1.005, 5.904)
ob_lamp.rotation_euler = (0.6503, 0.05522, 1.866)
ob_lamp.lock_rotations_4d = False
ob_lamp.empty_display_type = 'ARROWS'
ob_lamp.color = (0.0, 0.0, 0.0, 0.0)
ob_lamp.lineart.crease_threshold = 0.0
ob_camera.location = (7.481, -6.508, 5.344)
ob_camera.rotation_euler = (1.109, 0.0, 0.8149)
ob_camera.lock_rotations_4d = False
ob_camera.empty_display_type = 'ARROWS'
ob_camera.color = (0.0, 0.0, 0.0, 0.0)
ob_camera.display_type = 'WIRE'
ob_camera.lineart.crease_threshold = 0.0
ob_ball.location = (3.207, -0.07045, 0.1)
ob_ball.color = (0.8, 0.8, 0.8, 1.0)
ob_ball.lineart.crease_threshold = 0.0
ob_brick.location = (1.866, -0.07026, 0.1)
ob_brick.color = (0.8, 0.8, 0.8, 1.0)
ob_brick.lineart.crease_threshold = 0.0
ob_bullet.location = (2.69, -0.5908, 0.1)
ob_bullet.rotation_euler = (-1.571, -0.0, 0.0)
ob_bullet.lineart.crease_threshold = 0.0
ob_paddle.location = (2.672, -0.07137, 0.1)
ob_paddle.color = (0.8, 0.8, 0.8, 1.0)
ob_paddle.lineart.crease_threshold = 0.0
ob_powerup.location = (2.177, -0.6909, 0.1)
ob_powerup.lineart.crease_threshold = 0.0
ob_wall_bottom.location = (0.0, -1.539, 0.2282)
ob_wall_bottom.lineart.crease_threshold = 0.0
ob_wall_left.location = (-1.339, 0.1388, 0.2282)
ob_wall_left.lineart.crease_threshold = 0.0
ob_wall_right.location = (1.339, 0.1388, 0.2282)
ob_wall_right.lineart.crease_threshold = 0.0
ob_wall_top.location = (0.0, 1.539, 0.2282)
ob_wall_top.lineart.crease_threshold = 0.0

# ---- collection membership
col_collection_1.objects.link(ob_scene)
col_collection_1.objects.link(ob_lamp)
col_collection_1.objects.link(ob_camera)
col_collection_1.objects.link(ob_ball)
col_collection_1.objects.link(ob_brick)
col_collection_1.objects.link(ob_bullet)
col_collection_1.objects.link(ob_paddle)
col_collection_1.objects.link(ob_powerup)
col_collection_2.objects.link(ob_wall_bottom)
col_collection_2.objects.link(ob_wall_left)
col_collection_2.objects.link(ob_wall_right)
col_collection_2.objects.link(ob_wall_top)

# ---- scene / render settings (as saved in the file)
scene.camera = ob_camera
scene.frame_start = 1; scene.frame_end = 250; scene.frame_set(1)
scene.render.engine = 'BLENDER_EEVEE_NEXT'
scene.render.resolution_percentage = 50
scene.render.dither_intensity = 0.0
scene.cycles.use_denoising = False
scene.cycles.samples = 128
scene.cycles.sampling_pattern = 'TABULATED_SOBOL'
scene.cycles.light_sampling_threshold = 0.0
scene.cycles.use_adaptive_sampling = False
scene.cycles.use_light_tree = False
scene.cycles.blur_glossy = 0.0
scene.cycles.sample_clamp_indirect = 0.0
scene.view_settings.view_transform = 'Standard'
bpy.context.view_layer.update()
